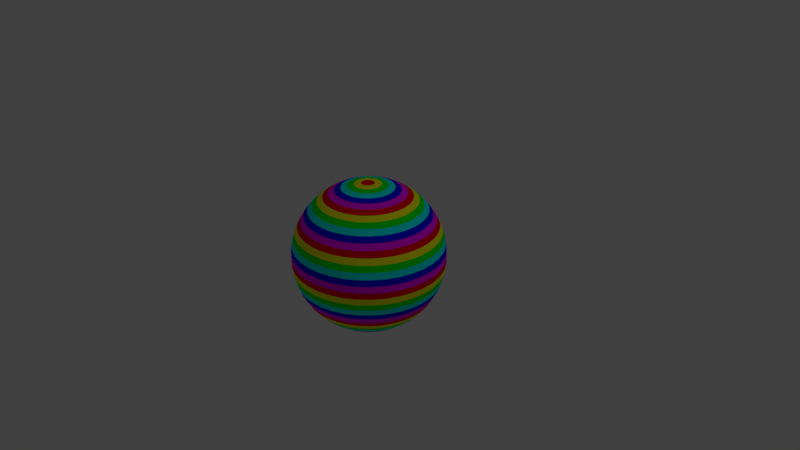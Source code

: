 # Source: UV_Sphere_36x36-6-color-vertical.blend  (saved by Blender 2.79.0; exported with 4.5.12 LTS)
import bpy
from mathutils import Matrix  # noqa: F401  (used for matrix-valued properties, if any)

bpy.ops.wm.read_factory_settings(use_empty=True)
scene = bpy.context.scene
scene.name = 'Scene'

# ---- collections
col_collection_1 = bpy.data.collections.new('Collection 1'); scene.collection.children.link(col_collection_1)

# ---- materials (node trees are filled in below, after node groups)
mat_red = bpy.data.materials.new('Red')
mat_red.alpha_threshold = 0.0
mat_red.use_transparent_shadow = False
mat_red.diffuse_color = (1.0, 0.0, 0.0, 1.0)
mat_red.roughness = 0.5
mat_yellow = bpy.data.materials.new('Yellow')
mat_yellow.alpha_threshold = 0.0
mat_yellow.use_transparent_shadow = False
mat_yellow.diffuse_color = (1.0, 1.0, 0.0, 1.0)
mat_yellow.roughness = 0.5
mat_yellow.line_color = (0.0, 0.0, 0.0, 1.0)
mat_green = bpy.data.materials.new('Green')
mat_green.alpha_threshold = 0.0
mat_green.use_transparent_shadow = False
mat_green.diffuse_color = (0.0, 1.0, 0.0, 1.0)
mat_green.roughness = 0.5
mat_cyan = bpy.data.materials.new('Cyan')
mat_cyan.alpha_threshold = 0.0
mat_cyan.use_transparent_shadow = False
mat_cyan.diffuse_color = (0.0, 1.0, 1.0, 1.0)
mat_cyan.roughness = 0.5
mat_blue = bpy.data.materials.new('Blue')
mat_blue.alpha_threshold = 0.0
mat_blue.use_transparent_shadow = False
mat_blue.diffuse_color = (0.0, 0.0, 1.0, 1.0)
mat_blue.roughness = 0.5
mat_magenta = bpy.data.materials.new('Magenta')
mat_magenta.alpha_threshold = 0.0
mat_magenta.use_transparent_shadow = False
mat_magenta.diffuse_color = (1.0, 0.0, 1.0, 1.0)
mat_magenta.roughness = 0.5

# ---- material node trees

# ---- world
world_world = bpy.data.worlds.new('World'); scene.world = world_world
world_world.color = (0.05088, 0.05088, 0.05088)
world_world.use_sun_shadow = False
world_world.sun_shadow_jitter_overblur = 0.0
world_world.cycles.sampling_method = 'MANUAL'

# ---- cameras
cam_camera = bpy.data.cameras.new('Camera')
cam_camera.clip_end = 100.0
cam_camera.lens = 35.0
cam_camera.sensor_width = 32.0
cam_camera.sensor_height = 18.0
cam_camera.ortho_scale = 7.314
cam_camera.dof.focus_distance = 0.0
cam_camera.dof.aperture_fstop = 128.0

# ---- lights
light_lamp = bpy.data.lights.new('Lamp', 'POINT')
light_lamp.transmission_factor = 0.0
light_lamp.cutoff_distance = 30.0
light_lamp.energy = 100.0
light_lamp.shadow_buffer_clip_start = 1.001
light_lamp.shadow_soft_size = 0.1
light_lamp.shadow_maximum_resolution = 0.006
light_lamp.use_absolute_resolution = True

# ---- meshes
me_sphere_001 = bpy.data.meshes.new('Sphere.001')
me_sphere_001.from_pydata([(0.0, 0.08716, 0.9962), (0.0, 3.894e-07, -1.0), (0.01513, 0.08583, 0.9962), (0.03015, 0.171, 0.9848), (0.04494, 0.2549, 0.9659), (0.05939, 0.3368, 0.9397), (0.07339, 0.4162, 0.9063), (0.08682, 0.4924, 0.866), (0.0996, 0.5649, 0.8192), (0.1116, 0.633, 0.766), (0.1228, 0.6964, 0.7071), (0.133, 0.7544, 0.6428), (0.1422, 0.8067, 0.5736), (0.1504, 0.8529, 0.5), (0.1574, 0.8925, 0.4226), (0.1632, 0.9254, 0.342), (0.1677, 0.9513, 0.2588), (0.171, 0.9698, 0.1736), (0.173, 0.9811, 0.08716), (0.1736, 0.9848, 1.947e-07), (0.173, 0.9811, -0.08716), (0.171, 0.9698, -0.1736), (0.1677, 0.9513, -0.2588), (0.1632, 0.9254, -0.342), (0.1574, 0.8925, -0.4226), (0.1504, 0.8529, -0.5), (0.1422, 0.8067, -0.5736), (0.133, 0.7544, -0.6428), (0.1228, 0.6964, -0.7071), (0.1116, 0.633, -0.766), (0.0996, 0.5649, -0.8192), (0.08682, 0.4924, -0.866), (0.07339, 0.4162, -0.9063), (0.05939, 0.3368, -0.9397), (0.04494, 0.2549, -0.9659), (0.03015, 0.171, -0.9848), (0.01513, 0.08583, -0.9962), (0.02981, 0.0819, 0.9962), (0.05939, 0.1632, 0.9848), (0.08852, 0.2432, 0.9659), (0.117, 0.3214, 0.9397), (0.1445, 0.3971, 0.9063), (0.171, 0.4698, 0.866), (0.1962, 0.539, 0.8192), (0.2198, 0.604, 0.766), (0.2418, 0.6645, 0.7071), (0.262, 0.7198, 0.6428), (0.2802, 0.7698, 0.5736), (0.2962, 0.8138, 0.5), (0.31, 0.8517, 0.4226), (0.3214, 0.883, 0.342), (0.3304, 0.9077, 0.2588), (0.3368, 0.9254, 0.1736), (0.3407, 0.9361, 0.08716), (0.342, 0.9397, 1.947e-07), (0.3407, 0.9361, -0.08716), (0.3368, 0.9254, -0.1736), (0.3304, 0.9077, -0.2588), (0.3214, 0.883, -0.342), (0.31, 0.8517, -0.4226), (0.2962, 0.8138, -0.5), (0.2802, 0.7698, -0.5736), (0.262, 0.7198, -0.6428), (0.2418, 0.6645, -0.7071), (0.2198, 0.604, -0.766), (0.1962, 0.539, -0.8192), (0.171, 0.4698, -0.866), (0.1445, 0.3971, -0.9063), (0.117, 0.3214, -0.9397), (0.08852, 0.2432, -0.9659), (0.05939, 0.1632, -0.9848), (0.02981, 0.0819, -0.9962), (0.04358, 0.07548, 0.9962), (0.08682, 0.1504, 0.9848), (0.1294, 0.2241, 0.9659), (0.171, 0.2962, 0.9397), (0.2113, 0.366, 0.9063), (0.25, 0.433, 0.866), (0.2868, 0.4967, 0.8192), (0.3214, 0.5567, 0.766), (0.3536, 0.6124, 0.7071), (0.383, 0.6634, 0.6428), (0.4096, 0.7094, 0.5736), (0.433, 0.75, 0.5), (0.4532, 0.7849, 0.4226), (0.4698, 0.8138, 0.342), (0.483, 0.8365, 0.2588), (0.4924, 0.8529, 0.1736), (0.4981, 0.8627, 0.08716), (0.5, 0.866, 1.947e-07), (0.4981, 0.8627, -0.08716), (0.4924, 0.8529, -0.1736), (0.483, 0.8365, -0.2588), (0.4698, 0.8138, -0.342), (0.4532, 0.7849, -0.4226), (0.433, 0.75, -0.5), (0.4096, 0.7094, -0.5736), (0.383, 0.6634, -0.6428), (0.3536, 0.6124, -0.7071), (0.3214, 0.5567, -0.766), (0.2868, 0.4967, -0.8192), (0.25, 0.433, -0.866), (0.2113, 0.366, -0.9063), (0.171, 0.2962, -0.9397), (0.1294, 0.2241, -0.9659), (0.08682, 0.1504, -0.9848), (0.04358, 0.07548, -0.9962), (-2.503e-07, 9.111e-08, 1.0), (0.05602, 0.06677, 0.9962), (0.1116, 0.133, 0.9848), (0.1664, 0.1983, 0.9659), (0.2198, 0.262, 0.9397), (0.2717, 0.3237, 0.9063), (0.3214, 0.383, 0.866), (0.3687, 0.4394, 0.8192), (0.4132, 0.4924, 0.766), (0.4545, 0.5417, 0.7071), (0.4924, 0.5868, 0.6428), (0.5265, 0.6275, 0.5736), (0.5567, 0.6634, 0.5), (0.5826, 0.6943, 0.4226), (0.604, 0.7198, 0.342), (0.6209, 0.7399, 0.2588), (0.633, 0.7544, 0.1736), (0.6403, 0.7631, 0.08716), (0.6428, 0.766, 1.947e-07), (0.6403, 0.7631, -0.08716), (0.633, 0.7544, -0.1736), (0.6209, 0.7399, -0.2588), (0.604, 0.7198, -0.342), (0.5826, 0.6943, -0.4226), (0.5567, 0.6634, -0.5), (0.5265, 0.6275, -0.5736), (0.4924, 0.5868, -0.6428), (0.4545, 0.5417, -0.7071), (0.4132, 0.4924, -0.766), (0.3687, 0.4394, -0.8192), (0.3214, 0.383, -0.866), (0.2717, 0.3237, -0.9063), (0.2198, 0.262, -0.9397), (0.1664, 0.1983, -0.9659), (0.1116, 0.133, -0.9848), (0.05602, 0.06677, -0.9962), (0.06676, 0.05602, 0.9962), (0.133, 0.1116, 0.9848), (0.1983, 0.1664, 0.9659), (0.262, 0.2198, 0.9397), (0.3237, 0.2717, 0.9063), (0.383, 0.3214, 0.866), (0.4394, 0.3687, 0.8192), (0.4924, 0.4132, 0.766), (0.5417, 0.4545, 0.7071), (0.5868, 0.4924, 0.6428), (0.6275, 0.5265, 0.5736), (0.6634, 0.5567, 0.5), (0.6943, 0.5826, 0.4226), (0.7198, 0.604, 0.342), (0.7399, 0.6209, 0.2588), (0.7544, 0.633, 0.1736), (0.7631, 0.6403, 0.08716), (0.766, 0.6428, 1.947e-07), (0.7631, 0.6403, -0.08716), (0.7544, 0.633, -0.1736), (0.7399, 0.6209, -0.2588), (0.7198, 0.604, -0.342), (0.6943, 0.5826, -0.4226), (0.6634, 0.5567, -0.5), (0.6275, 0.5265, -0.5736), (0.5868, 0.4924, -0.6428), (0.5417, 0.4545, -0.7071), (0.4924, 0.4132, -0.766), (0.4394, 0.3687, -0.8192), (0.383, 0.3214, -0.866), (0.3237, 0.2717, -0.9063), (0.262, 0.2198, -0.9397), (0.1983, 0.1664, -0.9659), (0.133, 0.1116, -0.9848), (0.06677, 0.05602, -0.9962), (0.07548, 0.04358, 0.9962), (0.1504, 0.08682, 0.9848), (0.2241, 0.1294, 0.9659), (0.2962, 0.171, 0.9397), (0.366, 0.2113, 0.9063), (0.433, 0.25, 0.866), (0.4967, 0.2868, 0.8192), (0.5567, 0.3214, 0.766), (0.6124, 0.3536, 0.7071), (0.6634, 0.383, 0.6428), (0.7094, 0.4096, 0.5736), (0.75, 0.433, 0.5), (0.7849, 0.4532, 0.4226), (0.8138, 0.4698, 0.342), (0.8365, 0.483, 0.2588), (0.8529, 0.4924, 0.1736), (0.8627, 0.4981, 0.08716), (0.866, 0.5, 1.947e-07), (0.8627, 0.4981, -0.08716), (0.8529, 0.4924, -0.1736), (0.8365, 0.483, -0.2588), (0.8138, 0.4698, -0.342), (0.7849, 0.4532, -0.4226), (0.75, 0.433, -0.5), (0.7094, 0.4096, -0.5736), (0.6634, 0.383, -0.6428), (0.6124, 0.3536, -0.7071), (0.5567, 0.3214, -0.766), (0.4967, 0.2868, -0.8192), (0.433, 0.25, -0.866), (0.366, 0.2113, -0.9063), (0.2962, 0.171, -0.9397), (0.2241, 0.1294, -0.9659), (0.1504, 0.08682, -0.9848), (0.07548, 0.04358, -0.9962), (0.0819, 0.02981, 0.9962), (0.1632, 0.05939, 0.9848), (0.2432, 0.08852, 0.9659), (0.3214, 0.117, 0.9397), (0.3971, 0.1445, 0.9063), (0.4698, 0.171, 0.866), (0.539, 0.1962, 0.8192), (0.604, 0.2198, 0.766), (0.6645, 0.2418, 0.7071), (0.7198, 0.262, 0.6428), (0.7698, 0.2802, 0.5736), (0.8138, 0.2962, 0.5), (0.8517, 0.31, 0.4226), (0.883, 0.3214, 0.342), (0.9077, 0.3304, 0.2588), (0.9254, 0.3368, 0.1736), (0.9361, 0.3407, 0.08716), (0.9397, 0.342, 1.947e-07), (0.9361, 0.3407, -0.08716), (0.9254, 0.3368, -0.1736), (0.9077, 0.3304, -0.2588), (0.883, 0.3214, -0.342), (0.8517, 0.31, -0.4226), (0.8138, 0.2962, -0.5), (0.7698, 0.2802, -0.5736), (0.7198, 0.262, -0.6428), (0.6645, 0.2418, -0.7071), (0.604, 0.2198, -0.766), (0.539, 0.1962, -0.8192), (0.4698, 0.171, -0.866), (0.3971, 0.1445, -0.9063), (0.3214, 0.117, -0.9397), (0.2432, 0.08852, -0.9659), (0.1632, 0.05939, -0.9848), (0.0819, 0.02981, -0.9962), (0.08583, 0.01513, 0.9962), (0.171, 0.03015, 0.9848), (0.2549, 0.04494, 0.9659), (0.3368, 0.05939, 0.9397), (0.4162, 0.07339, 0.9063), (0.4924, 0.08682, 0.866), (0.5649, 0.0996, 0.8192), (0.633, 0.1116, 0.766), (0.6964, 0.1228, 0.7071), (0.7544, 0.133, 0.6428), (0.8067, 0.1422, 0.5736), (0.8529, 0.1504, 0.5), (0.8925, 0.1574, 0.4226), (0.9254, 0.1632, 0.342), (0.9513, 0.1677, 0.2588), (0.9698, 0.171, 0.1736), (0.9811, 0.173, 0.08716), (0.9848, 0.1736, 1.947e-07), (0.9811, 0.173, -0.08716), (0.9698, 0.171, -0.1736), (0.9513, 0.1677, -0.2588), (0.9254, 0.1632, -0.342), (0.8925, 0.1574, -0.4226), (0.8529, 0.1504, -0.5), (0.8067, 0.1422, -0.5736), (0.7544, 0.133, -0.6428), (0.6964, 0.1228, -0.7071), (0.633, 0.1116, -0.766), (0.5649, 0.0996, -0.8192), (0.4924, 0.08682, -0.866), (0.4162, 0.07339, -0.9063), (0.3368, 0.05939, -0.9397), (0.2549, 0.04494, -0.9659), (0.171, 0.03015, -0.9848), (0.08583, 0.01513, -0.9962), (0.08716, 3.84e-07, 0.9962), (0.1736, 3.673e-07, 0.9848), (0.2588, 3.747e-07, 0.9659), (0.342, 3.486e-07, 0.9397), (0.4226, 3.188e-07, 0.9063), (0.5, 3.039e-07, 0.866), (0.5736, 2.965e-07, 0.8192), (0.6428, 3.486e-07, 0.766), (0.7071, 2.369e-07, 0.7071), (0.766, 2.741e-07, 0.6428), (0.8192, 3.188e-07, 0.5736), (0.866, 2.592e-07, 0.5), (0.9063, 3.635e-07, 0.4226), (0.9397, 3.188e-07, 0.342), (0.9659, 3.486e-07, 0.2588), (0.9848, 3.188e-07, 0.1736), (0.9962, 2.592e-07, 0.08716), (1.0, 3.635e-07, 1.947e-07), (0.9962, 3.039e-07, -0.08716), (0.9848, 3.039e-07, -0.1736), (0.9659, 3.188e-07, -0.2588), (0.9397, 3.188e-07, -0.342), (0.9063, 2.741e-07, -0.4226), (0.866, 2.89e-07, -0.5), (0.8192, 2.89e-07, -0.5736), (0.766, 2.145e-07, -0.6428), (0.7071, 3.263e-07, -0.7071), (0.6428, 3.635e-07, -0.766), (0.5736, 3.114e-07, -0.8192), (0.5, 3.263e-07, -0.866), (0.4226, 3.412e-07, -0.9063), (0.342, 3.784e-07, -0.9397), (0.2588, 3.71e-07, -0.9659), (0.1736, 3.859e-07, -0.9848), (0.08716, 3.887e-07, -0.9962), (0.08583, -0.01513, 0.9962), (0.171, -0.03015, 0.9848), (0.2549, -0.04494, 0.9659), (0.3368, -0.05939, 0.9397), (0.4162, -0.07339, 0.9063), (0.4924, -0.08682, 0.866), (0.5649, -0.0996, 0.8192), (0.633, -0.1116, 0.766), (0.6964, -0.1228, 0.7071), (0.7544, -0.133, 0.6428), (0.8067, -0.1422, 0.5736), (0.8529, -0.1504, 0.5), (0.8925, -0.1574, 0.4226), (0.9254, -0.1632, 0.342), (0.9513, -0.1677, 0.2588), (0.9698, -0.171, 0.1736), (0.9811, -0.173, 0.08716), (0.9848, -0.1736, 1.947e-07), (0.9811, -0.173, -0.08716), (0.9698, -0.171, -0.1736), (0.9513, -0.1677, -0.2588), (0.9254, -0.1632, -0.342), (0.8925, -0.1574, -0.4226), (0.8529, -0.1504, -0.5), (0.8067, -0.1422, -0.5736), (0.7544, -0.133, -0.6428), (0.6964, -0.1228, -0.7071), (0.633, -0.1116, -0.766), (0.5649, -0.0996, -0.8192), (0.4924, -0.08682, -0.866), (0.4162, -0.07339, -0.9063), (0.3368, -0.05939, -0.9397), (0.2549, -0.04494, -0.9659), (0.171, -0.03015, -0.9848), (0.08583, -0.01513, -0.9962), (0.0819, -0.02981, 0.9962), (0.1632, -0.05939, 0.9848), (0.2432, -0.08852, 0.9659), (0.3214, -0.117, 0.9397), (0.3971, -0.1445, 0.9063), (0.4698, -0.171, 0.866), (0.539, -0.1962, 0.8192), (0.604, -0.2198, 0.766), (0.6645, -0.2418, 0.7071), (0.7198, -0.262, 0.6428), (0.7698, -0.2802, 0.5736), (0.8138, -0.2962, 0.5), (0.8517, -0.31, 0.4226), (0.883, -0.3214, 0.342), (0.9077, -0.3304, 0.2588), (0.9254, -0.3368, 0.1736), (0.9361, -0.3407, 0.08716), (0.9397, -0.342, 1.947e-07), (0.9361, -0.3407, -0.08716), (0.9254, -0.3368, -0.1736), (0.9077, -0.3304, -0.2588), (0.883, -0.3214, -0.342), (0.8517, -0.31, -0.4226), (0.8138, -0.2962, -0.5), (0.7698, -0.2802, -0.5736), (0.7198, -0.262, -0.6428), (0.6645, -0.2418, -0.7071), (0.604, -0.2198, -0.766), (0.539, -0.1962, -0.8192), (0.4698, -0.171, -0.866), (0.3971, -0.1445, -0.9063), (0.3214, -0.117, -0.9397), (0.2432, -0.08852, -0.9659), (0.1632, -0.05939, -0.9848), (0.0819, -0.02981, -0.9962), (0.07548, -0.04358, 0.9962), (0.1504, -0.08682, 0.9848), (0.2241, -0.1294, 0.9659), (0.2962, -0.171, 0.9397), (0.366, -0.2113, 0.9063), (0.433, -0.25, 0.866), (0.4967, -0.2868, 0.8192), (0.5567, -0.3214, 0.766), (0.6124, -0.3536, 0.7071), (0.6634, -0.383, 0.6428), (0.7094, -0.4096, 0.5736), (0.75, -0.433, 0.5), (0.7849, -0.4532, 0.4226), (0.8138, -0.4698, 0.342), (0.8365, -0.483, 0.2588), (0.8529, -0.4924, 0.1736), (0.8627, -0.4981, 0.08716), (0.866, -0.5, 1.947e-07), (0.8627, -0.4981, -0.08716), (0.8529, -0.4924, -0.1736), (0.8365, -0.483, -0.2588), (0.8138, -0.4698, -0.342), (0.7849, -0.4532, -0.4226), (0.75, -0.433, -0.5), (0.7094, -0.4096, -0.5736), (0.6634, -0.383, -0.6428), (0.6124, -0.3536, -0.7071), (0.5567, -0.3214, -0.766), (0.4967, -0.2868, -0.8192), (0.433, -0.25, -0.866), (0.366, -0.2113, -0.9063), (0.2962, -0.171, -0.9397), (0.2241, -0.1294, -0.9659), (0.1504, -0.08682, -0.9848), (0.07548, -0.04358, -0.9962), (0.06676, -0.05602, 0.9962), (0.133, -0.1116, 0.9848), (0.1983, -0.1664, 0.9659), (0.262, -0.2198, 0.9397), (0.3237, -0.2717, 0.9063), (0.383, -0.3214, 0.866), (0.4394, -0.3687, 0.8192), (0.4924, -0.4132, 0.766), (0.5417, -0.4545, 0.7071), (0.5868, -0.4924, 0.6428), (0.6275, -0.5265, 0.5736), (0.6634, -0.5567, 0.5), (0.6943, -0.5826, 0.4226), (0.7198, -0.604, 0.342), (0.7399, -0.6209, 0.2588), (0.7544, -0.633, 0.1736), (0.7631, -0.6403, 0.08716), (0.766, -0.6428, 1.947e-07), (0.7631, -0.6403, -0.08716), (0.7544, -0.633, -0.1736), (0.7399, -0.6209, -0.2588), (0.7198, -0.604, -0.342), (0.6943, -0.5826, -0.4226), (0.6634, -0.5567, -0.5), (0.6275, -0.5265, -0.5736), (0.5868, -0.4924, -0.6428), (0.5417, -0.4545, -0.7071), (0.4924, -0.4132, -0.766), (0.4394, -0.3687, -0.8192), (0.383, -0.3214, -0.866), (0.3237, -0.2717, -0.9063), (0.262, -0.2198, -0.9397), (0.1983, -0.1664, -0.9659), (0.133, -0.1116, -0.9848), (0.06677, -0.05602, -0.9962), (0.05602, -0.06676, 0.9962), (0.1116, -0.133, 0.9848), (0.1664, -0.1983, 0.9659), (0.2198, -0.262, 0.9397), (0.2717, -0.3237, 0.9063), (0.3214, -0.383, 0.866), (0.3687, -0.4394, 0.8192), (0.4132, -0.4924, 0.766), (0.4545, -0.5417, 0.7071), (0.4924, -0.5868, 0.6428), (0.5265, -0.6275, 0.5736), (0.5567, -0.6634, 0.5), (0.5826, -0.6943, 0.4226), (0.604, -0.7198, 0.342), (0.6209, -0.7399, 0.2588), (0.633, -0.7544, 0.1736), (0.6403, -0.7631, 0.08716), (0.6428, -0.766, 1.947e-07), (0.6403, -0.7631, -0.08716), (0.633, -0.7544, -0.1736), (0.6209, -0.7399, -0.2588), (0.604, -0.7198, -0.342), (0.5826, -0.6943, -0.4226), (0.5567, -0.6634, -0.5), (0.5265, -0.6275, -0.5736), (0.4924, -0.5868, -0.6428), (0.4545, -0.5417, -0.7071), (0.4132, -0.4924, -0.766), (0.3687, -0.4394, -0.8192), (0.3214, -0.383, -0.866), (0.2717, -0.3237, -0.9063), (0.2198, -0.262, -0.9397), (0.1664, -0.1983, -0.9659), (0.1116, -0.133, -0.9848), (0.05602, -0.06676, -0.9962), (0.04358, -0.07548, 0.9962), (0.08682, -0.1504, 0.9848), (0.1294, -0.2241, 0.9659), (0.171, -0.2962, 0.9397), (0.2113, -0.366, 0.9063), (0.25, -0.433, 0.866), (0.2868, -0.4967, 0.8192), (0.3214, -0.5567, 0.766), (0.3536, -0.6124, 0.7071), (0.383, -0.6634, 0.6428), (0.4096, -0.7094, 0.5736), (0.433, -0.75, 0.5), (0.4532, -0.7849, 0.4226), (0.4698, -0.8138, 0.342), (0.483, -0.8365, 0.2588), (0.4924, -0.8529, 0.1736), (0.4981, -0.8627, 0.08716), (0.5, -0.866, 1.947e-07), (0.4981, -0.8627, -0.08716), (0.4924, -0.8529, -0.1736), (0.483, -0.8365, -0.2588), (0.4698, -0.8138, -0.342), (0.4532, -0.7849, -0.4226), (0.433, -0.75, -0.5), (0.4096, -0.7094, -0.5736), (0.383, -0.6634, -0.6428), (0.3536, -0.6124, -0.7071), (0.3214, -0.5567, -0.766), (0.2868, -0.4967, -0.8192), (0.25, -0.433, -0.866), (0.2113, -0.366, -0.9063), (0.171, -0.2962, -0.9397), (0.1294, -0.2241, -0.9659), (0.08682, -0.1504, -0.9848), (0.04358, -0.07548, -0.9962), (0.02981, -0.0819, 0.9962), (0.05939, -0.1632, 0.9848), (0.08852, -0.2432, 0.9659), (0.117, -0.3214, 0.9397), (0.1445, -0.3971, 0.9063), (0.171, -0.4698, 0.866), (0.1962, -0.539, 0.8192), (0.2198, -0.604, 0.766), (0.2418, -0.6645, 0.7071), (0.262, -0.7198, 0.6428), (0.2802, -0.7698, 0.5736), (0.2962, -0.8138, 0.5), (0.31, -0.8516, 0.4226), (0.3214, -0.883, 0.342), (0.3304, -0.9077, 0.2588), (0.3368, -0.9254, 0.1736), (0.3407, -0.9361, 0.08716), (0.342, -0.9397, 1.947e-07), (0.3407, -0.9361, -0.08716), (0.3368, -0.9254, -0.1736), (0.3304, -0.9077, -0.2588), (0.3214, -0.883, -0.342), (0.31, -0.8516, -0.4226), (0.2962, -0.8138, -0.5), (0.2802, -0.7698, -0.5736), (0.262, -0.7198, -0.6428), (0.2418, -0.6645, -0.7071), (0.2198, -0.604, -0.766), (0.1962, -0.539, -0.8192), (0.171, -0.4698, -0.866), (0.1445, -0.3971, -0.9063), (0.117, -0.3214, -0.9397), (0.08852, -0.2432, -0.9659), (0.05939, -0.1632, -0.9848), (0.02981, -0.0819, -0.9962), (0.01513, -0.08583, 0.9962), (0.03015, -0.171, 0.9848), (0.04494, -0.2549, 0.9659), (0.05939, -0.3368, 0.9397), (0.07339, -0.4162, 0.9063), (0.08682, -0.4924, 0.866), (0.0996, -0.5649, 0.8192), (0.1116, -0.633, 0.766), (0.1228, -0.6964, 0.7071), (0.133, -0.7544, 0.6428), (0.1422, -0.8067, 0.5736), (0.1504, -0.8529, 0.5), (0.1574, -0.8925, 0.4226), (0.1632, -0.9254, 0.342), (0.1677, -0.9513, 0.2588), (0.171, -0.9698, 0.1736), (0.173, -0.9811, 0.08716), (0.1736, -0.9848, 1.947e-07), (0.173, -0.9811, -0.08716), (0.171, -0.9698, -0.1736), (0.1677, -0.9513, -0.2588), (0.1632, -0.9254, -0.342), (0.1574, -0.8925, -0.4226), (0.1504, -0.8529, -0.5), (0.1422, -0.8067, -0.5736), (0.133, -0.7544, -0.6428), (0.1228, -0.6964, -0.7071), (0.1116, -0.633, -0.766), (0.0996, -0.5649, -0.8192), (0.08682, -0.4924, -0.866), (0.07339, -0.4162, -0.9063), (0.05939, -0.3368, -0.9397), (0.04494, -0.2549, -0.9659), (0.03015, -0.171, -0.9848), (0.01513, -0.08583, -0.9962), (3.655e-10, -0.08715, 0.9962), (-4.527e-08, -0.1736, 0.9848), (-4.899e-08, -0.2588, 0.9659), (-7.507e-08, -0.342, 0.9397), (-1.049e-07, -0.4226, 0.9063), (-1.272e-07, -0.5, 0.866), (-8.997e-08, -0.5736, 0.8192), (-7.507e-08, -0.6428, 0.766), (-1.645e-07, -0.7071, 0.7071), (-1.57e-07, -0.766, 0.6428), (-1.123e-07, -0.8192, 0.5736), (-1.719e-07, -0.866, 0.5), (-8.252e-08, -0.9063, 0.4226), (-1.123e-07, -0.9397, 0.342), (-1.123e-07, -0.9659, 0.2588), (-1.272e-07, -0.9848, 0.1736), (-9.742e-08, -0.9962, 0.08716), (-3.782e-08, -1.0, 1.947e-07), (-1.868e-07, -0.9962, -0.08716), (-1.57e-07, -0.9848, -0.1736), (-8.016e-09, -0.9659, -0.2588), (-9.742e-08, -0.9397, -0.342), (-1.719e-07, -0.9063, -0.4226), (-5.272e-08, -0.866, -0.5), (-1.123e-07, -0.8192, -0.5736), (-2.613e-07, -0.766, -0.6428), (-6.762e-08, -0.7071, -0.7071), (-7.507e-08, -0.6428, -0.766), (-9.742e-08, -0.5736, -0.8192), (-8.997e-08, -0.5, -0.866), (-8.252e-08, -0.4226, -0.9063), (-5.272e-08, -0.342, -0.9397), (-7.507e-08, -0.2588, -0.9659), (-1.36e-08, -0.1736, -0.9848), (1.297e-09, -0.08716, -0.9962), (-0.01513, -0.08583, 0.9962), (-0.03015, -0.171, 0.9848), (-0.04494, -0.2549, 0.9659), (-0.05939, -0.3368, 0.9397), (-0.07339, -0.4162, 0.9063), (-0.08682, -0.4924, 0.866), (-0.0996, -0.5649, 0.8192), (-0.1116, -0.633, 0.766), (-0.1228, -0.6964, 0.7071), (-0.133, -0.7544, 0.6428), (-0.1422, -0.8067, 0.5736), (-0.1504, -0.8529, 0.5), (-0.1574, -0.8925, 0.4226), (-0.1632, -0.9254, 0.342), (-0.1677, -0.9513, 0.2588), (-0.171, -0.9698, 0.1736), (-0.173, -0.9811, 0.08716), (-0.1736, -0.9848, 1.947e-07), (-0.173, -0.9811, -0.08716), (-0.171, -0.9698, -0.1736), (-0.1677, -0.9513, -0.2588), (-0.1632, -0.9254, -0.342), (-0.1574, -0.8925, -0.4226), (-0.1504, -0.8529, -0.5), (-0.1422, -0.8067, -0.5736), (-0.133, -0.7544, -0.6428), (-0.1228, -0.6964, -0.7071), (-0.1116, -0.633, -0.766), (-0.0996, -0.5649, -0.8192), (-0.08682, -0.4924, -0.866), (-0.07339, -0.4162, -0.9063), (-0.05939, -0.3368, -0.9397), (-0.04494, -0.2549, -0.9659), (-0.03015, -0.171, -0.9848), (-0.01513, -0.08583, -0.9962), (-0.02981, -0.0819, 0.9962), (-0.05939, -0.1632, 0.9848), (-0.08852, -0.2432, 0.9659), (-0.117, -0.3214, 0.9397), (-0.1445, -0.3971, 0.9063), (-0.171, -0.4698, 0.866), (-0.1962, -0.539, 0.8192), (-0.2198, -0.604, 0.766), (-0.2418, -0.6645, 0.7071), (-0.262, -0.7198, 0.6428), (-0.2802, -0.7697, 0.5736), (-0.2962, -0.8138, 0.5), (-0.31, -0.8516, 0.4226), (-0.3214, -0.883, 0.342), (-0.3304, -0.9077, 0.2588), (-0.3368, -0.9254, 0.1736), (-0.3407, -0.9361, 0.08716), (-0.342, -0.9397, 1.947e-07), (-0.3407, -0.9361, -0.08716), (-0.3368, -0.9254, -0.1736), (-0.3304, -0.9077, -0.2588), (-0.3214, -0.883, -0.342), (-0.31, -0.8516, -0.4226), (-0.2962, -0.8138, -0.5), (-0.2802, -0.7698, -0.5736), (-0.262, -0.7198, -0.6428), (-0.2418, -0.6645, -0.7071), (-0.2198, -0.604, -0.766), (-0.1962, -0.539, -0.8192), (-0.171, -0.4698, -0.866), (-0.1445, -0.3971, -0.9063), (-0.117, -0.3214, -0.9397), (-0.08852, -0.2432, -0.9659), (-0.05939, -0.1632, -0.9848), (-0.02981, -0.0819, -0.9962), (-0.04358, -0.07548, 0.9962), (-0.08682, -0.1504, 0.9848), (-0.1294, -0.2241, 0.9659), (-0.171, -0.2962, 0.9397), (-0.2113, -0.366, 0.9063), (-0.25, -0.433, 0.866), (-0.2868, -0.4967, 0.8192), (-0.3214, -0.5567, 0.766), (-0.3536, -0.6124, 0.7071), (-0.383, -0.6634, 0.6428), (-0.4096, -0.7094, 0.5736), (-0.433, -0.75, 0.5), (-0.4532, -0.7849, 0.4226), (-0.4698, -0.8138, 0.342), (-0.483, -0.8365, 0.2588), (-0.4924, -0.8529, 0.1736), (-0.4981, -0.8627, 0.08716), (-0.5, -0.866, 1.947e-07), (-0.4981, -0.8627, -0.08716), (-0.4924, -0.8529, -0.1736), (-0.483, -0.8365, -0.2588), (-0.4698, -0.8138, -0.342), (-0.4532, -0.7849, -0.4226), (-0.433, -0.75, -0.5), (-0.4096, -0.7094, -0.5736), (-0.383, -0.6634, -0.6428), (-0.3536, -0.6124, -0.7071), (-0.3214, -0.5567, -0.766), (-0.2868, -0.4967, -0.8192), (-0.25, -0.433, -0.866), (-0.2113, -0.366, -0.9063), (-0.171, -0.2962, -0.9397), (-0.1294, -0.2241, -0.9659), (-0.08682, -0.1504, -0.9848), (-0.04358, -0.07548, -0.9962), (-0.05602, -0.06676, 0.9962), (-0.1116, -0.133, 0.9848), (-0.1664, -0.1983, 0.9659), (-0.2198, -0.262, 0.9397), (-0.2717, -0.3237, 0.9063), (-0.3214, -0.383, 0.866), (-0.3687, -0.4394, 0.8192), (-0.4132, -0.4924, 0.766), (-0.4545, -0.5417, 0.7071), (-0.4924, -0.5868, 0.6428), (-0.5265, -0.6275, 0.5736), (-0.5567, -0.6634, 0.5), (-0.5826, -0.6943, 0.4226), (-0.604, -0.7198, 0.342), (-0.6209, -0.7399, 0.2588), (-0.633, -0.7544, 0.1736), (-0.6403, -0.7631, 0.08716), (-0.6428, -0.766, 1.947e-07), (-0.6403, -0.7631, -0.08716), (-0.633, -0.7544, -0.1736), (-0.6209, -0.7399, -0.2588), (-0.604, -0.7198, -0.342), (-0.5826, -0.6943, -0.4226), (-0.5567, -0.6634, -0.5), (-0.5265, -0.6275, -0.5736), (-0.4924, -0.5868, -0.6428), (-0.4545, -0.5417, -0.7071), (-0.4132, -0.4924, -0.766), (-0.3687, -0.4394, -0.8192), (-0.3214, -0.383, -0.866), (-0.2717, -0.3237, -0.9063), (-0.2198, -0.262, -0.9397), (-0.1664, -0.1983, -0.9659), (-0.1116, -0.133, -0.9848), (-0.05602, -0.06676, -0.9962), (-0.06676, -0.05602, 0.9962), (-0.133, -0.1116, 0.9848), (-0.1983, -0.1664, 0.9659), (-0.262, -0.2198, 0.9397), (-0.3237, -0.2717, 0.9063), (-0.383, -0.3214, 0.866), (-0.4394, -0.3687, 0.8192), (-0.4924, -0.4132, 0.766), (-0.5417, -0.4545, 0.7071), (-0.5868, -0.4924, 0.6428), (-0.6275, -0.5265, 0.5736), (-0.6634, -0.5567, 0.5), (-0.6943, -0.5826, 0.4226), (-0.7198, -0.604, 0.342), (-0.7399, -0.6209, 0.2588), (-0.7544, -0.633, 0.1736), (-0.7631, -0.6403, 0.08716), (-0.766, -0.6428, 1.947e-07), (-0.7631, -0.6403, -0.08716), (-0.7544, -0.633, -0.1736), (-0.7399, -0.6209, -0.2588), (-0.7198, -0.604, -0.342), (-0.6943, -0.5826, -0.4226), (-0.6634, -0.5567, -0.5), (-0.6275, -0.5265, -0.5736), (-0.5868, -0.4924, -0.6428), (-0.5417, -0.4545, -0.7071), (-0.4924, -0.4132, -0.766), (-0.4394, -0.3687, -0.8192), (-0.383, -0.3214, -0.866), (-0.3237, -0.2717, -0.9063), (-0.262, -0.2198, -0.9397), (-0.1983, -0.1664, -0.9659), (-0.133, -0.1116, -0.9848), (-0.06677, -0.05602, -0.9962), (-0.07548, -0.04358, 0.9962), (-0.1504, -0.08682, 0.9848), (-0.2241, -0.1294, 0.9659), (-0.2962, -0.171, 0.9397), (-0.366, -0.2113, 0.9063), (-0.433, -0.25, 0.866), (-0.4967, -0.2868, 0.8192), (-0.5567, -0.3214, 0.766), (-0.6124, -0.3536, 0.7071), (-0.6634, -0.383, 0.6428), (-0.7094, -0.4096, 0.5736), (-0.75, -0.433, 0.5), (-0.7849, -0.4532, 0.4226), (-0.8138, -0.4698, 0.342), (-0.8365, -0.483, 0.2588), (-0.8529, -0.4924, 0.1736), (-0.8627, -0.4981, 0.08716), (-0.866, -0.5, 1.947e-07), (-0.8627, -0.4981, -0.08716), (-0.8529, -0.4924, -0.1736), (-0.8365, -0.483, -0.2588), (-0.8138, -0.4698, -0.342), (-0.7849, -0.4532, -0.4226), (-0.75, -0.433, -0.5), (-0.7094, -0.4096, -0.5736), (-0.6634, -0.383, -0.6428), (-0.6124, -0.3536, -0.7071), (-0.5567, -0.3214, -0.766), (-0.4967, -0.2868, -0.8192), (-0.433, -0.25, -0.866), (-0.366, -0.2113, -0.9063), (-0.2962, -0.171, -0.9397), (-0.2241, -0.1294, -0.9659), (-0.1504, -0.08682, -0.9848), (-0.07548, -0.04358, -0.9962), (-0.0819, -0.02981, 0.9962), (-0.1632, -0.05939, 0.9848), (-0.2432, -0.08852, 0.9659), (-0.3214, -0.117, 0.9397), (-0.3971, -0.1445, 0.9063), (-0.4698, -0.171, 0.866), (-0.539, -0.1962, 0.8192), (-0.604, -0.2198, 0.766), (-0.6645, -0.2418, 0.7071), (-0.7198, -0.262, 0.6428), (-0.7698, -0.2802, 0.5736), (-0.8138, -0.2962, 0.5), (-0.8516, -0.31, 0.4226), (-0.883, -0.3214, 0.342), (-0.9077, -0.3304, 0.2588), (-0.9254, -0.3368, 0.1736), (-0.9361, -0.3407, 0.08716), (-0.9397, -0.342, 1.947e-07), (-0.9361, -0.3407, -0.08716), (-0.9254, -0.3368, -0.1736), (-0.9077, -0.3304, -0.2588), (-0.883, -0.3214, -0.342), (-0.8516, -0.31, -0.4226), (-0.8138, -0.2962, -0.5), (-0.7698, -0.2802, -0.5736), (-0.7198, -0.262, -0.6428), (-0.6645, -0.2418, -0.7071), (-0.604, -0.2198, -0.766), (-0.539, -0.1962, -0.8192), (-0.4698, -0.171, -0.866), (-0.3971, -0.1445, -0.9063), (-0.3214, -0.117, -0.9397), (-0.2432, -0.08852, -0.9659), (-0.1632, -0.05939, -0.9848), (-0.0819, -0.02981, -0.9962), (-0.08583, -0.01513, 0.9962), (-0.171, -0.03015, 0.9848), (-0.2549, -0.04494, 0.9659), (-0.3368, -0.05939, 0.9397), (-0.4162, -0.07339, 0.9063), (-0.4924, -0.08682, 0.866), (-0.5649, -0.0996, 0.8192), (-0.633, -0.1116, 0.766), (-0.6964, -0.1228, 0.7071), (-0.7544, -0.133, 0.6428), (-0.8067, -0.1422, 0.5736), (-0.8529, -0.1504, 0.5), (-0.8925, -0.1574, 0.4226), (-0.9254, -0.1632, 0.342), (-0.9513, -0.1677, 0.2588), (-0.9698, -0.171, 0.1736), (-0.9811, -0.173, 0.08716), (-0.9848, -0.1736, 1.947e-07), (-0.9811, -0.173, -0.08716), (-0.9698, -0.171, -0.1736), (-0.9513, -0.1677, -0.2588), (-0.9254, -0.1632, -0.342), (-0.8925, -0.1574, -0.4226), (-0.8529, -0.1504, -0.5), (-0.8067, -0.1422, -0.5736), (-0.7544, -0.133, -0.6428), (-0.6964, -0.1228, -0.7071), (-0.633, -0.1116, -0.766), (-0.5649, -0.0996, -0.8192), (-0.4924, -0.08682, -0.866), (-0.4162, -0.07339, -0.9063), (-0.3368, -0.05939, -0.9397), (-0.2549, -0.04494, -0.9659), (-0.171, -0.03015, -0.9848), (-0.08583, -0.01513, -0.9962), (-0.08716, 4.017e-07, 0.9962), (-0.1736, 4.38e-07, 0.9848), (-0.2588, 4.641e-07, 0.9659), (-0.342, 4.902e-07, 0.9397), (-0.4226, 4.902e-07, 0.9063), (-0.5, 5.126e-07, 0.866), (-0.5736, 4.53e-07, 0.8192), (-0.6428, 3.784e-07, 0.766), (-0.7071, 5.871e-07, 0.7071), (-0.766, 4.977e-07, 0.6428), (-0.8192, 4.977e-07, 0.5736), (-0.866, 5.871e-07, 0.5), (-0.9063, 4.53e-07, 0.4226), (-0.9397, 4.977e-07, 0.342), (-0.9659, 3.933e-07, 0.2588), (-0.9848, 5.126e-07, 0.1736), (-0.9962, 4.231e-07, 0.08716), (-1.0, 4.679e-07, 1.947e-07), (-0.9962, 5.722e-07, -0.08716), (-0.9848, 5.424e-07, -0.1736), (-0.9659, 3.337e-07, -0.2588), (-0.9397, 4.53e-07, -0.342), (-0.9063, 6.02e-07, -0.4226), (-0.866, 4.082e-07, -0.5), (-0.8192, 5.126e-07, -0.5736), (-0.766, 6.169e-07, -0.6428), (-0.7071, 4.604e-07, -0.7071), (-0.6428, 4.53e-07, -0.766), (-0.5736, 4.753e-07, -0.8192), (-0.5, 4.679e-07, -0.866), (-0.4226, 5.051e-07, -0.9063), (-0.342, 4.455e-07, -0.9397), (-0.2588, 4.828e-07, -0.9659), (-0.1736, 4.045e-07, -0.9848), (-0.08716, 3.933e-07, -0.9962), (-0.08583, 0.01513, 0.9962), (-0.171, 0.03015, 0.9848), (-0.2549, 0.04494, 0.9659), (-0.3368, 0.05939, 0.9397), (-0.4162, 0.07339, 0.9063), (-0.4924, 0.08682, 0.866), (-0.5649, 0.0996, 0.8192), (-0.633, 0.1116, 0.766), (-0.6964, 0.1228, 0.7071), (-0.7544, 0.133, 0.6428), (-0.8067, 0.1422, 0.5736), (-0.8529, 0.1504, 0.5), (-0.8925, 0.1574, 0.4226), (-0.9254, 0.1632, 0.342), (-0.9513, 0.1677, 0.2588), (-0.9698, 0.171, 0.1736), (-0.9811, 0.173, 0.08716), (-0.9848, 0.1736, 1.947e-07), (-0.9811, 0.173, -0.08716), (-0.9698, 0.171, -0.1736), (-0.9513, 0.1677, -0.2588), (-0.9254, 0.1632, -0.342), (-0.8925, 0.1574, -0.4226), (-0.8529, 0.1504, -0.5), (-0.8067, 0.1422, -0.5736), (-0.7544, 0.133, -0.6428), (-0.6964, 0.1228, -0.7071), (-0.633, 0.1116, -0.766), (-0.5649, 0.0996, -0.8192), (-0.4924, 0.08682, -0.866), (-0.4162, 0.07339, -0.9063), (-0.3368, 0.05939, -0.9397), (-0.2549, 0.04494, -0.9659), (-0.171, 0.03015, -0.9848), (-0.08583, 0.01513, -0.9962), (-0.0819, 0.02981, 0.9962), (-0.1632, 0.05939, 0.9848), (-0.2432, 0.08852, 0.9659), (-0.3214, 0.117, 0.9397), (-0.3971, 0.1445, 0.9063), (-0.4698, 0.171, 0.866), (-0.539, 0.1962, 0.8192), (-0.604, 0.2198, 0.766), (-0.6645, 0.2418, 0.7071), (-0.7198, 0.262, 0.6428), (-0.7698, 0.2802, 0.5736), (-0.8138, 0.2962, 0.5), (-0.8516, 0.31, 0.4226), (-0.883, 0.3214, 0.342), (-0.9077, 0.3304, 0.2588), (-0.9254, 0.3368, 0.1736), (-0.9361, 0.3407, 0.08716), (-0.9397, 0.342, 1.947e-07), (-0.9361, 0.3407, -0.08716), (-0.9254, 0.3368, -0.1736), (-0.9077, 0.3304, -0.2588), (-0.883, 0.3214, -0.342), (-0.8516, 0.31, -0.4226), (-0.8138, 0.2962, -0.5), (-0.7698, 0.2802, -0.5736), (-0.7198, 0.262, -0.6428), (-0.6645, 0.2418, -0.7071), (-0.604, 0.2198, -0.766), (-0.539, 0.1962, -0.8192), (-0.4698, 0.171, -0.866), (-0.3971, 0.1445, -0.9063), (-0.3214, 0.117, -0.9397), (-0.2432, 0.08852, -0.9659), (-0.1632, 0.05939, -0.9848), (-0.0819, 0.02981, -0.9962), (-0.07548, 0.04358, 0.9962), (-0.1504, 0.08682, 0.9848), (-0.2241, 0.1294, 0.9659), (-0.2962, 0.171, 0.9397), (-0.366, 0.2113, 0.9063), (-0.433, 0.25, 0.866), (-0.4967, 0.2868, 0.8192), (-0.5567, 0.3214, 0.766), (-0.6124, 0.3536, 0.7071), (-0.6634, 0.383, 0.6428), (-0.7094, 0.4096, 0.5736), (-0.75, 0.433, 0.5), (-0.7849, 0.4532, 0.4226), (-0.8138, 0.4698, 0.342), (-0.8365, 0.483, 0.2588), (-0.8529, 0.4924, 0.1736), (-0.8627, 0.4981, 0.08716), (-0.866, 0.5, 1.947e-07), (-0.8627, 0.4981, -0.08716), (-0.8529, 0.4924, -0.1736), (-0.8365, 0.483, -0.2588), (-0.8138, 0.4698, -0.342), (-0.7849, 0.4532, -0.4226), (-0.75, 0.433, -0.5), (-0.7094, 0.4096, -0.5736), (-0.6634, 0.383, -0.6428), (-0.6124, 0.3536, -0.7071), (-0.5567, 0.3214, -0.766), (-0.4967, 0.2868, -0.8192), (-0.433, 0.25, -0.866), (-0.366, 0.2113, -0.9063), (-0.2962, 0.171, -0.9397), (-0.2241, 0.1294, -0.9659), (-0.1504, 0.08682, -0.9848), (-0.07548, 0.04358, -0.9962), (-0.06676, 0.05602, 0.9962), (-0.133, 0.1116, 0.9848), (-0.1983, 0.1664, 0.9659), (-0.262, 0.2198, 0.9397), (-0.3237, 0.2717, 0.9063), (-0.383, 0.3214, 0.866), (-0.4394, 0.3687, 0.8192), (-0.4924, 0.4132, 0.766), (-0.5417, 0.4545, 0.7071), (-0.5868, 0.4924, 0.6428), (-0.6275, 0.5265, 0.5736), (-0.6634, 0.5567, 0.5), (-0.6943, 0.5826, 0.4226), (-0.7198, 0.604, 0.342), (-0.7399, 0.6209, 0.2588), (-0.7544, 0.633, 0.1736), (-0.7631, 0.6403, 0.08716), (-0.766, 0.6428, 1.947e-07), (-0.7631, 0.6403, -0.08716), (-0.7544, 0.633, -0.1736), (-0.7399, 0.6209, -0.2588), (-0.7198, 0.604, -0.342), (-0.6943, 0.5826, -0.4226), (-0.6634, 0.5567, -0.5), (-0.6275, 0.5265, -0.5736), (-0.5868, 0.4924, -0.6428), (-0.5417, 0.4545, -0.7071), (-0.4924, 0.4132, -0.766), (-0.4394, 0.3687, -0.8192), (-0.383, 0.3214, -0.866), (-0.3237, 0.2717, -0.9063), (-0.262, 0.2198, -0.9397), (-0.1983, 0.1664, -0.9659), (-0.133, 0.1116, -0.9848), (-0.06677, 0.05602, -0.9962), (-0.05602, 0.06677, 0.9962), (-0.1116, 0.133, 0.9848), (-0.1664, 0.1983, 0.9659), (-0.2198, 0.262, 0.9397), (-0.2717, 0.3237, 0.9063), (-0.3214, 0.383, 0.866), (-0.3687, 0.4394, 0.8192), (-0.4132, 0.4924, 0.766), (-0.4545, 0.5417, 0.7071), (-0.4924, 0.5868, 0.6428), (-0.5265, 0.6275, 0.5736), (-0.5567, 0.6634, 0.5), (-0.5826, 0.6943, 0.4226), (-0.604, 0.7198, 0.342), (-0.6209, 0.7399, 0.2588), (-0.633, 0.7544, 0.1736), (-0.6403, 0.7631, 0.08716), (-0.6428, 0.766, 1.947e-07), (-0.6403, 0.7631, -0.08716), (-0.633, 0.7544, -0.1736), (-0.6209, 0.7399, -0.2588), (-0.604, 0.7198, -0.342), (-0.5826, 0.6943, -0.4226), (-0.5567, 0.6634, -0.5), (-0.5265, 0.6275, -0.5736), (-0.4924, 0.5868, -0.6428), (-0.4545, 0.5417, -0.7071), (-0.4132, 0.4924, -0.766), (-0.3687, 0.4394, -0.8192), (-0.3214, 0.383, -0.866), (-0.2717, 0.3237, -0.9063), (-0.2198, 0.262, -0.9397), (-0.1664, 0.1983, -0.9659), (-0.1116, 0.133, -0.9848), (-0.05602, 0.06677, -0.9962), (-0.04358, 0.07548, 0.9962), (-0.08682, 0.1504, 0.9848), (-0.1294, 0.2241, 0.9659), (-0.171, 0.2962, 0.9397), (-0.2113, 0.366, 0.9063), (-0.25, 0.433, 0.866), (-0.2868, 0.4967, 0.8192), (-0.3214, 0.5567, 0.766), (-0.3536, 0.6124, 0.7071), (-0.383, 0.6634, 0.6428), (-0.4096, 0.7094, 0.5736), (-0.433, 0.75, 0.5), (-0.4532, 0.7849, 0.4226), (-0.4698, 0.8138, 0.342), (-0.483, 0.8365, 0.2588), (-0.4924, 0.8529, 0.1736), (-0.4981, 0.8627, 0.08716), (-0.5, 0.866, 1.947e-07), (-0.4981, 0.8627, -0.08716), (-0.4924, 0.8529, -0.1736), (-0.483, 0.8365, -0.2588), (-0.4698, 0.8138, -0.342), (-0.4532, 0.7849, -0.4226), (-0.433, 0.75, -0.5), (-0.4096, 0.7094, -0.5736), (-0.383, 0.6634, -0.6428), (-0.3536, 0.6124, -0.7071), (-0.3214, 0.5567, -0.766), (-0.2868, 0.4967, -0.8192), (-0.25, 0.433, -0.866), (-0.2113, 0.366, -0.9063), (-0.171, 0.2962, -0.9397), (-0.1294, 0.2241, -0.9659), (-0.08682, 0.1504, -0.9848), (-0.04358, 0.07548, -0.9962), (-0.02981, 0.0819, 0.9962), (-0.05939, 0.1632, 0.9848), (-0.08852, 0.2432, 0.9659), (-0.117, 0.3214, 0.9397), (-0.1445, 0.3971, 0.9063), (-0.171, 0.4698, 0.866), (-0.1962, 0.539, 0.8192), (-0.2198, 0.604, 0.766), (-0.2418, 0.6645, 0.7071), (-0.262, 0.7198, 0.6428), (-0.2802, 0.7698, 0.5736), (-0.2962, 0.8138, 0.5), (-0.31, 0.8516, 0.4226), (-0.3214, 0.883, 0.342), (-0.3304, 0.9077, 0.2588), (-0.3368, 0.9254, 0.1736), (-0.3407, 0.9361, 0.08716), (-0.342, 0.9397, 1.947e-07), (-0.3407, 0.9361, -0.08716), (-0.3368, 0.9254, -0.1736), (-0.3304, 0.9077, -0.2588), (-0.3214, 0.883, -0.342), (-0.31, 0.8516, -0.4226), (-0.2962, 0.8138, -0.5), (-0.2802, 0.7698, -0.5736), (-0.262, 0.7198, -0.6428), (-0.2418, 0.6645, -0.7071), (-0.2198, 0.604, -0.766), (-0.1962, 0.539, -0.8192), (-0.171, 0.4698, -0.866), (-0.1445, 0.3971, -0.9063), (-0.117, 0.3214, -0.9397), (-0.08852, 0.2432, -0.9659), (-0.05939, 0.1632, -0.9848), (-0.02981, 0.0819, -0.9962), (-0.01513, 0.08583, 0.9962), (-0.03015, 0.171, 0.9848), (-0.04494, 0.2549, 0.9659), (-0.05939, 0.3368, 0.9397), (-0.07339, 0.4162, 0.9063), (-0.08682, 0.4924, 0.866), (-0.0996, 0.5649, 0.8192), (-0.1116, 0.633, 0.766), (-0.1228, 0.6964, 0.7071), (-0.133, 0.7544, 0.6428), (-0.1422, 0.8067, 0.5736), (-0.1504, 0.8529, 0.5), (-0.1574, 0.8925, 0.4226), (-0.1632, 0.9254, 0.342), (-0.1677, 0.9513, 0.2588), (-0.171, 0.9698, 0.1736), (-0.173, 0.9811, 0.08716), (-0.1736, 0.9848, 1.947e-07), (-0.173, 0.9811, -0.08716), (-0.171, 0.9698, -0.1736), (-0.1677, 0.9513, -0.2588), (-0.1632, 0.9254, -0.342), (-0.1574, 0.8925, -0.4226), (-0.1504, 0.8529, -0.5), (-0.1422, 0.8067, -0.5736), (-0.133, 0.7544, -0.6428), (-0.1228, 0.6964, -0.7071), (-0.1116, 0.633, -0.766), (-0.0996, 0.5649, -0.8192), (-0.08682, 0.4924, -0.866), (-0.07339, 0.4162, -0.9063), (-0.05939, 0.3368, -0.9397), (-0.04494, 0.2549, -0.9659), (-0.03015, 0.171, -0.9848), (-0.01513, 0.08583, -0.9962), (4.041e-08, 0.1736, 0.9848), (4.041e-08, 0.2588, 0.9659), (1.037e-07, 0.342, 0.9397), (1.112e-07, 0.4226, 0.9063), (1.186e-07, 0.5, 0.866), (7.394e-08, 0.5736, 0.8192), (2.924e-08, 0.6428, 0.766), (2.155e-07, 0.7071, 0.7071), (1.559e-07, 0.766, 0.6428), (1.708e-07, 0.8192, 0.5736), (2.602e-07, 0.866, 0.5), (5.159e-08, 0.9063, 0.4226), (1.708e-07, 0.9397, 0.342), (-2.292e-08, 0.9659, 0.2588), (1.857e-07, 0.9848, 0.1736), (1.112e-07, 0.9962, 0.08716), (1.41e-07, 1.0, 1.947e-07), (2.006e-07, 0.9962, -0.08716), (2.155e-07, 0.9848, -0.1736), (8.139e-08, 0.9659, -0.2588), (1.261e-07, 0.9397, -0.342), (2.304e-07, 0.9063, -0.4226), (6.885e-09, 0.866, -0.5), (1.857e-07, 0.8192, -0.5736), (2.453e-07, 0.766, -0.6428), (1.037e-07, 0.7071, -0.7071), (1.186e-07, 0.6428, -0.766), (1.112e-07, 0.5736, -0.8192), (8.884e-08, 0.5, -0.866), (9.629e-08, 0.4226, -0.9063), (6.276e-08, 0.342, -0.9397), (5.904e-08, 0.2588, -0.9659), (2.365e-08, 0.1736, -0.9848), (7.816e-09, 0.08716, -0.9962)], [], [(1241, 1240, 15, 16), (1228, 0, 2, 3), (1255, 1254, 29, 30), (1242, 1241, 16, 17), (1229, 1228, 3, 4), (1256, 1255, 30, 31), (1243, 1242, 17, 18), (1230, 1229, 4, 5), (1257, 1256, 31, 32), (1244, 1243, 18, 19), (1231, 1230, 5, 6), (1258, 1257, 32, 33), (1245, 1244, 19, 20), (1232, 1231, 6, 7), (1259, 1258, 33, 34), (1246, 1245, 20, 21), (1233, 1232, 7, 8), (1260, 1259, 34, 35), (1247, 1246, 21, 22), (1234, 1233, 8, 9), (1261, 1260, 35, 36), (1248, 1247, 22, 23), (1235, 1234, 9, 10), (1, 1261, 36), (1249, 1248, 23, 24), (1236, 1235, 10, 11), (1250, 1249, 24, 25), (1237, 1236, 11, 12), (1251, 1250, 25, 26), (1238, 1237, 12, 13), (1252, 1251, 26, 27), (1239, 1238, 13, 14), (1253, 1252, 27, 28), (1240, 1239, 14, 15), (0, 107, 2), (1254, 1253, 28, 29), (20, 19, 54, 55), (7, 6, 41, 42), (34, 33, 68, 69), (21, 20, 55, 56), (8, 7, 42, 43), (35, 34, 69, 70), (22, 21, 56, 57), (9, 8, 43, 44), (36, 35, 70, 71), (23, 22, 57, 58), (10, 9, 44, 45), (1, 36, 71), (24, 23, 58, 59), (11, 10, 45, 46), (25, 24, 59, 60), (12, 11, 46, 47), (26, 25, 60, 61), (13, 12, 47, 48), (27, 26, 61, 62), (14, 13, 48, 49), (28, 27, 62, 63), (15, 14, 49, 50), (2, 107, 37), (29, 28, 63, 64), (16, 15, 50, 51), (3, 2, 37, 38), (30, 29, 64, 65), (17, 16, 51, 52), (4, 3, 38, 39), (31, 30, 65, 66), (18, 17, 52, 53), (5, 4, 39, 40), (32, 31, 66, 67), (19, 18, 53, 54), (6, 5, 40, 41), (33, 32, 67, 68), (49, 48, 83, 84), (63, 62, 97, 98), (50, 49, 84, 85), (37, 107, 72), (64, 63, 98, 99), (51, 50, 85, 86), (38, 37, 72, 73), (65, 64, 99, 100), (52, 51, 86, 87), (39, 38, 73, 74), (66, 65, 100, 101), (53, 52, 87, 88), (40, 39, 74, 75), (67, 66, 101, 102), (54, 53, 88, 89), (41, 40, 75, 76), (68, 67, 102, 103), (55, 54, 89, 90), (42, 41, 76, 77), (69, 68, 103, 104), (56, 55, 90, 91), (43, 42, 77, 78), (70, 69, 104, 105), (57, 56, 91, 92), (44, 43, 78, 79), (71, 70, 105, 106), (58, 57, 92, 93), (45, 44, 79, 80), (1, 71, 106), (59, 58, 93, 94), (46, 45, 80, 81), (60, 59, 94, 95), (47, 46, 81, 82), (61, 60, 95, 96), (48, 47, 82, 83), (62, 61, 96, 97), (78, 77, 113, 114), (105, 104, 140, 141), (92, 91, 127, 128), (79, 78, 114, 115), (106, 105, 141, 142), (93, 92, 128, 129), (80, 79, 115, 116), (1, 106, 142), (94, 93, 129, 130), (81, 80, 116, 117), (95, 94, 130, 131), (82, 81, 117, 118), (96, 95, 131, 132), (83, 82, 118, 119), (97, 96, 132, 133), (84, 83, 119, 120), (98, 97, 133, 134), (85, 84, 120, 121), (72, 107, 108), (99, 98, 134, 135), (86, 85, 121, 122), (73, 72, 108, 109), (100, 99, 135, 136), (87, 86, 122, 123), (74, 73, 109, 110), (101, 100, 136, 137), (88, 87, 123, 124), (75, 74, 110, 111), (102, 101, 137, 138), (89, 88, 124, 125), (76, 75, 111, 112), (103, 102, 138, 139), (90, 89, 125, 126), (77, 76, 112, 113), (104, 103, 139, 140), (91, 90, 126, 127), (108, 107, 143), (135, 134, 169, 170), (122, 121, 156, 157), (109, 108, 143, 144), (136, 135, 170, 171), (123, 122, 157, 158), (110, 109, 144, 145), (137, 136, 171, 172), (124, 123, 158, 159), (111, 110, 145, 146), (138, 137, 172, 173), (125, 124, 159, 160), (112, 111, 146, 147), (139, 138, 173, 174), (126, 125, 160, 161), (113, 112, 147, 148), (140, 139, 174, 175), (127, 126, 161, 162), (114, 113, 148, 149), (141, 140, 175, 176), (128, 127, 162, 163), (115, 114, 149, 150), (142, 141, 176, 177), (129, 128, 163, 164), (116, 115, 150, 151), (1, 142, 177), (130, 129, 164, 165), (117, 116, 151, 152), (131, 130, 165, 166), (118, 117, 152, 153), (132, 131, 166, 167), (119, 118, 153, 154), (133, 132, 167, 168), (120, 119, 154, 155), (134, 133, 168, 169), (121, 120, 155, 156), (164, 163, 198, 199), (151, 150, 185, 186), (1, 177, 212), (165, 164, 199, 200), (152, 151, 186, 187), (166, 165, 200, 201), (153, 152, 187, 188), (167, 166, 201, 202), (154, 153, 188, 189), (168, 167, 202, 203), (155, 154, 189, 190), (169, 168, 203, 204), (156, 155, 190, 191), (143, 107, 178), (170, 169, 204, 205), (157, 156, 191, 192), (144, 143, 178, 179), (171, 170, 205, 206), (158, 157, 192, 193), (145, 144, 179, 180), (172, 171, 206, 207), (159, 158, 193, 194), (146, 145, 180, 181), (173, 172, 207, 208), (160, 159, 194, 195), (147, 146, 181, 182), (174, 173, 208, 209), (161, 160, 195, 196), (148, 147, 182, 183), (175, 174, 209, 210), (162, 161, 196, 197), (149, 148, 183, 184), (176, 175, 210, 211), (163, 162, 197, 198), (150, 149, 184, 185), (177, 176, 211, 212), (193, 192, 227, 228), (180, 179, 214, 215), (207, 206, 241, 242), (194, 193, 228, 229), (181, 180, 215, 216), (208, 207, 242, 243), (195, 194, 229, 230), (182, 181, 216, 217), (209, 208, 243, 244), (196, 195, 230, 231), (183, 182, 217, 218), (210, 209, 244, 245), (197, 196, 231, 232), (184, 183, 218, 219), (211, 210, 245, 246), (198, 197, 232, 233), (185, 184, 219, 220), (212, 211, 246, 247), (199, 198, 233, 234), (186, 185, 220, 221), (1, 212, 247), (200, 199, 234, 235), (187, 186, 221, 222), (201, 200, 235, 236), (188, 187, 222, 223), (202, 201, 236, 237), (189, 188, 223, 224), (203, 202, 237, 238), (190, 189, 224, 225), (204, 203, 238, 239), (191, 190, 225, 226), (178, 107, 213), (205, 204, 239, 240), (192, 191, 226, 227), (179, 178, 213, 214), (206, 205, 240, 241), (222, 221, 256, 257), (236, 235, 270, 271), (223, 222, 257, 258), (237, 236, 271, 272), (224, 223, 258, 259), (238, 237, 272, 273), (225, 224, 259, 260), (239, 238, 273, 274), (226, 225, 260, 261), (213, 107, 248), (240, 239, 274, 275), (227, 226, 261, 262), (214, 213, 248, 249), (241, 240, 275, 276), (228, 227, 262, 263), (215, 214, 249, 250), (242, 241, 276, 277), (229, 228, 263, 264), (216, 215, 250, 251), (243, 242, 277, 278), (230, 229, 264, 265), (217, 216, 251, 252), (244, 243, 278, 279), (231, 230, 265, 266), (218, 217, 252, 253), (245, 244, 279, 280), (232, 231, 266, 267), (219, 218, 253, 254), (246, 245, 280, 281), (233, 232, 267, 268), (220, 219, 254, 255), (247, 246, 281, 282), (234, 233, 268, 269), (221, 220, 255, 256), (1, 247, 282), (235, 234, 269, 270), (251, 250, 285, 286), (278, 277, 312, 313), (265, 264, 299, 300), (252, 251, 286, 287), (279, 278, 313, 314), (266, 265, 300, 301), (253, 252, 287, 288), (280, 279, 314, 315), (267, 266, 301, 302), (254, 253, 288, 289), (281, 280, 315, 316), (268, 267, 302, 303), (255, 254, 289, 290), (282, 281, 316, 317), (269, 268, 303, 304), (256, 255, 290, 291), (1, 282, 317), (270, 269, 304, 305), (257, 256, 291, 292), (271, 270, 305, 306), (258, 257, 292, 293), (272, 271, 306, 307), (259, 258, 293, 294), (273, 272, 307, 308), (260, 259, 294, 295), (274, 273, 308, 309), (261, 260, 295, 296), (248, 107, 283), (275, 274, 309, 310), (262, 261, 296, 297), (249, 248, 283, 284), (276, 275, 310, 311), (263, 262, 297, 298), (250, 249, 284, 285), (277, 276, 311, 312), (264, 263, 298, 299), (307, 306, 341, 342), (294, 293, 328, 329), (308, 307, 342, 343), (295, 294, 329, 330), (309, 308, 343, 344), (296, 295, 330, 331), (283, 107, 318), (310, 309, 344, 345), (297, 296, 331, 332), (284, 283, 318, 319), (311, 310, 345, 346), (298, 297, 332, 333), (285, 284, 319, 320), (312, 311, 346, 347), (299, 298, 333, 334), (286, 285, 320, 321), (313, 312, 347, 348), (300, 299, 334, 335), (287, 286, 321, 322), (314, 313, 348, 349), (301, 300, 335, 336), (288, 287, 322, 323), (315, 314, 349, 350), (302, 301, 336, 337), (289, 288, 323, 324), (316, 315, 350, 351), (303, 302, 337, 338), (290, 289, 324, 325), (317, 316, 351, 352), (304, 303, 338, 339), (291, 290, 325, 326), (1, 317, 352), (305, 304, 339, 340), (292, 291, 326, 327), (306, 305, 340, 341), (293, 292, 327, 328), (349, 348, 383, 384), (336, 335, 370, 371), (323, 322, 357, 358), (350, 349, 384, 385), (337, 336, 371, 372), (324, 323, 358, 359), (351, 350, 385, 386), (338, 337, 372, 373), (325, 324, 359, 360), (352, 351, 386, 387), (339, 338, 373, 374), (326, 325, 360, 361), (1, 352, 387), (340, 339, 374, 375), (327, 326, 361, 362), (341, 340, 375, 376), (328, 327, 362, 363), (342, 341, 376, 377), (329, 328, 363, 364), (343, 342, 377, 378), (330, 329, 364, 365), (344, 343, 378, 379), (331, 330, 365, 366), (318, 107, 353), (345, 344, 379, 380), (332, 331, 366, 367), (319, 318, 353, 354), (346, 345, 380, 381), (333, 332, 367, 368), (320, 319, 354, 355), (347, 346, 381, 382), (334, 333, 368, 369), (321, 320, 355, 356), (348, 347, 382, 383), (335, 334, 369, 370), (322, 321, 356, 357), (378, 377, 412, 413), (365, 364, 399, 400), (379, 378, 413, 414), (366, 365, 400, 401), (353, 107, 388), (380, 379, 414, 415), (367, 366, 401, 402), (354, 353, 388, 389), (381, 380, 415, 416), (368, 367, 402, 403), (355, 354, 389, 390), (382, 381, 416, 417), (369, 368, 403, 404), (356, 355, 390, 391), (383, 382, 417, 418), (370, 369, 404, 405), (357, 356, 391, 392), (384, 383, 418, 419), (371, 370, 405, 406), (358, 357, 392, 393), (385, 384, 419, 420), (372, 371, 406, 407), (359, 358, 393, 394), (386, 385, 420, 421), (373, 372, 407, 408), (360, 359, 394, 395), (387, 386, 421, 422), (374, 373, 408, 409), (361, 360, 395, 396), (1, 387, 422), (375, 374, 409, 410), (362, 361, 396, 397), (376, 375, 410, 411), (363, 362, 397, 398), (377, 376, 411, 412), (364, 363, 398, 399), (407, 406, 441, 442), (394, 393, 428, 429), (421, 420, 455, 456), (408, 407, 442, 443), (395, 394, 429, 430), (422, 421, 456, 457), (409, 408, 443, 444), (396, 395, 430, 431), (1, 422, 457), (410, 409, 444, 445), (397, 396, 431, 432), (411, 410, 445, 446), (398, 397, 432, 433), (412, 411, 446, 447), (399, 398, 433, 434), (413, 412, 447, 448), (400, 399, 434, 435), (414, 413, 448, 449), (401, 400, 435, 436), (388, 107, 423), (415, 414, 449, 450), (402, 401, 436, 437), (389, 388, 423, 424), (416, 415, 450, 451), (403, 402, 437, 438), (390, 389, 424, 425), (417, 416, 451, 452), (404, 403, 438, 439), (391, 390, 425, 426), (418, 417, 452, 453), (405, 404, 439, 440), (392, 391, 426, 427), (419, 418, 453, 454), (406, 405, 440, 441), (393, 392, 427, 428), (420, 419, 454, 455), (436, 435, 470, 471), (423, 107, 458), (450, 449, 484, 485), (437, 436, 471, 472), (424, 423, 458, 459), (451, 450, 485, 486), (438, 437, 472, 473), (425, 424, 459, 460), (452, 451, 486, 487), (439, 438, 473, 474), (426, 425, 460, 461), (453, 452, 487, 488), (440, 439, 474, 475), (427, 426, 461, 462), (454, 453, 488, 489), (441, 440, 475, 476), (428, 427, 462, 463), (455, 454, 489, 490), (442, 441, 476, 477), (429, 428, 463, 464), (456, 455, 490, 491), (443, 442, 477, 478), (430, 429, 464, 465), (457, 456, 491, 492), (444, 443, 478, 479), (431, 430, 465, 466), (1, 457, 492), (445, 444, 479, 480), (432, 431, 466, 467), (446, 445, 480, 481), (433, 432, 467, 468), (447, 446, 481, 482), (434, 433, 468, 469), (448, 447, 482, 483), (435, 434, 469, 470), (449, 448, 483, 484), (465, 464, 499, 500), (492, 491, 526, 527), (479, 478, 513, 514), (466, 465, 500, 501), (1, 492, 527), (480, 479, 514, 515), (467, 466, 501, 502), (481, 480, 515, 516), (468, 467, 502, 503), (482, 481, 516, 517), (469, 468, 503, 504), (483, 482, 517, 518), (470, 469, 504, 505), (484, 483, 518, 519), (471, 470, 505, 506), (458, 107, 493), (485, 484, 519, 520), (472, 471, 506, 507), (459, 458, 493, 494), (486, 485, 520, 521), (473, 472, 507, 508), (460, 459, 494, 495), (487, 486, 521, 522), (474, 473, 508, 509), (461, 460, 495, 496), (488, 487, 522, 523), (475, 474, 509, 510), (462, 461, 496, 497), (489, 488, 523, 524), (476, 475, 510, 511), (463, 462, 497, 498), (490, 489, 524, 525), (477, 476, 511, 512), (464, 463, 498, 499), (491, 490, 525, 526), (478, 477, 512, 513), (494, 493, 528, 529), (521, 520, 555, 556), (508, 507, 542, 543), (495, 494, 529, 530), (522, 521, 556, 557), (509, 508, 543, 544), (496, 495, 530, 531), (523, 522, 557, 558), (510, 509, 544, 545), (497, 496, 531, 532), (524, 523, 558, 559), (511, 510, 545, 546), (498, 497, 532, 533), (525, 524, 559, 560), (512, 511, 546, 547), (499, 498, 533, 534), (526, 525, 560, 561), (513, 512, 547, 548), (500, 499, 534, 535), (527, 526, 561, 562), (514, 513, 548, 549), (501, 500, 535, 536), (1, 527, 562), (515, 514, 549, 550), (502, 501, 536, 537), (516, 515, 550, 551), (503, 502, 537, 538), (517, 516, 551, 552), (504, 503, 538, 539), (518, 517, 552, 553), (505, 504, 539, 540), (519, 518, 553, 554), (506, 505, 540, 541), (493, 107, 528), (520, 519, 554, 555), (507, 506, 541, 542), (550, 549, 584, 585), (537, 536, 571, 572), (551, 550, 585, 586), (538, 537, 572, 573), (552, 551, 586, 587), (539, 538, 573, 574), (553, 552, 587, 588), (540, 539, 574, 575), (554, 553, 588, 589), (541, 540, 575, 576), (528, 107, 563), (555, 554, 589, 590), (542, 541, 576, 577), (529, 528, 563, 564), (556, 555, 590, 591), (543, 542, 577, 578), (530, 529, 564, 565), (557, 556, 591, 592), (544, 543, 578, 579), (531, 530, 565, 566), (558, 557, 592, 593), (545, 544, 579, 580), (532, 531, 566, 567), (559, 558, 593, 594), (546, 545, 580, 581), (533, 532, 567, 568), (560, 559, 594, 595), (547, 546, 581, 582), (534, 533, 568, 569), (561, 560, 595, 596), (548, 547, 582, 583), (535, 534, 569, 570), (562, 561, 596, 597), (549, 548, 583, 584), (536, 535, 570, 571), (1, 562, 597), (579, 578, 613, 614), (566, 565, 600, 601), (593, 592, 627, 628), (580, 579, 614, 615), (567, 566, 601, 602), (594, 593, 628, 629), (581, 580, 615, 616), (568, 567, 602, 603), (595, 594, 629, 630), (582, 581, 616, 617), (569, 568, 603, 604), (596, 595, 630, 631), (583, 582, 617, 618), (570, 569, 604, 605), (597, 596, 631, 632), (584, 583, 618, 619), (571, 570, 605, 606), (1, 597, 632), (585, 584, 619, 620), (572, 571, 606, 607), (586, 585, 620, 621), (573, 572, 607, 608), (587, 586, 621, 622), (574, 573, 608, 609), (588, 587, 622, 623), (575, 574, 609, 610), (589, 588, 623, 624), (576, 575, 610, 611), (563, 107, 598), (590, 589, 624, 625), (577, 576, 611, 612), (564, 563, 598, 599), (591, 590, 625, 626), (578, 577, 612, 613), (565, 564, 599, 600), (592, 591, 626, 627), (608, 607, 642, 643), (622, 621, 656, 657), (609, 608, 643, 644), (623, 622, 657, 658), (610, 609, 644, 645), (624, 623, 658, 659), (611, 610, 645, 646), (598, 107, 633), (625, 624, 659, 660), (612, 611, 646, 647), (599, 598, 633, 634), (626, 625, 660, 661), (613, 612, 647, 648), (600, 599, 634, 635), (627, 626, 661, 662), (614, 613, 648, 649), (601, 600, 635, 636), (628, 627, 662, 663), (615, 614, 649, 650), (602, 601, 636, 637), (629, 628, 663, 664), (616, 615, 650, 651), (603, 602, 637, 638), (630, 629, 664, 665), (617, 616, 651, 652), (604, 603, 638, 639), (631, 630, 665, 666), (618, 617, 652, 653), (605, 604, 639, 640), (632, 631, 666, 667), (619, 618, 653, 654), (606, 605, 640, 641), (1, 632, 667), (620, 619, 654, 655), (607, 606, 641, 642), (621, 620, 655, 656), (637, 636, 671, 672), (664, 663, 698, 699), (651, 650, 685, 686), (638, 637, 672, 673), (665, 664, 699, 700), (652, 651, 686, 687), (639, 638, 673, 674), (666, 665, 700, 701), (653, 652, 687, 688), (640, 639, 674, 675), (667, 666, 701, 702), (654, 653, 688, 689), (641, 640, 675, 676), (1, 667, 702), (655, 654, 689, 690), (642, 641, 676, 677), (656, 655, 690, 691), (643, 642, 677, 678), (657, 656, 691, 692), (644, 643, 678, 679), (658, 657, 692, 693), (645, 644, 679, 680), (659, 658, 693, 694), (646, 645, 680, 681), (633, 107, 668), (660, 659, 694, 695), (647, 646, 681, 682), (634, 633, 668, 669), (661, 660, 695, 696), (648, 647, 682, 683), (635, 634, 669, 670), (662, 661, 696, 697), (649, 648, 683, 684), (636, 635, 670, 671), (663, 662, 697, 698), (650, 649, 684, 685), (693, 692, 727, 728), (680, 679, 714, 715), (694, 693, 728, 729), (681, 680, 715, 716), (668, 107, 703), (695, 694, 729, 730), (682, 681, 716, 717), (669, 668, 703, 704), (696, 695, 730, 731), (683, 682, 717, 718), (670, 669, 704, 705), (697, 696, 731, 732), (684, 683, 718, 719), (671, 670, 705, 706), (698, 697, 732, 733), (685, 684, 719, 720), (672, 671, 706, 707), (699, 698, 733, 734), (686, 685, 720, 721), (673, 672, 707, 708), (700, 699, 734, 735), (687, 686, 721, 722), (674, 673, 708, 709), (701, 700, 735, 736), (688, 687, 722, 723), (675, 674, 709, 710), (702, 701, 736, 737), (689, 688, 723, 724), (676, 675, 710, 711), (1, 702, 737), (690, 689, 724, 725), (677, 676, 711, 712), (691, 690, 725, 726), (678, 677, 712, 713), (692, 691, 726, 727), (679, 678, 713, 714), (735, 734, 769, 770), (722, 721, 756, 757), (709, 708, 743, 744), (736, 735, 770, 771), (723, 722, 757, 758), (710, 709, 744, 745), (737, 736, 771, 772), (724, 723, 758, 759), (711, 710, 745, 746), (1, 737, 772), (725, 724, 759, 760), (712, 711, 746, 747), (726, 725, 760, 761), (713, 712, 747, 748), (727, 726, 761, 762), (714, 713, 748, 749), (728, 727, 762, 763), (715, 714, 749, 750), (729, 728, 763, 764), (716, 715, 750, 751), (703, 107, 738), (730, 729, 764, 765), (717, 716, 751, 752), (704, 703, 738, 739), (731, 730, 765, 766), (718, 717, 752, 753), (705, 704, 739, 740), (732, 731, 766, 767), (719, 718, 753, 754), (706, 705, 740, 741), (733, 732, 767, 768), (720, 719, 754, 755), (707, 706, 741, 742), (734, 733, 768, 769), (721, 720, 755, 756), (708, 707, 742, 743), (764, 763, 798, 799), (751, 750, 785, 786), (738, 107, 773), (765, 764, 799, 800), (752, 751, 786, 787), (739, 738, 773, 774), (766, 765, 800, 801), (753, 752, 787, 788), (740, 739, 774, 775), (767, 766, 801, 802), (754, 753, 788, 789), (741, 740, 775, 776), (768, 767, 802, 803), (755, 754, 789, 790), (742, 741, 776, 777), (769, 768, 803, 804), (756, 755, 790, 791), (743, 742, 777, 778), (770, 769, 804, 805), (757, 756, 791, 792), (744, 743, 778, 779), (771, 770, 805, 806), (758, 757, 792, 793), (745, 744, 779, 780), (772, 771, 806, 807), (759, 758, 793, 794), (746, 745, 780, 781), (1, 772, 807), (760, 759, 794, 795), (747, 746, 781, 782), (761, 760, 795, 796), (748, 747, 782, 783), (762, 761, 796, 797), (749, 748, 783, 784), (763, 762, 797, 798), (750, 749, 784, 785), (785, 784, 819, 820), (799, 798, 833, 834), (786, 785, 820, 821), (773, 107, 808), (800, 799, 834, 835), (787, 786, 821, 822), (774, 773, 808, 809), (801, 800, 835, 836), (788, 787, 822, 823), (775, 774, 809, 810), (802, 801, 836, 837), (789, 788, 823, 824), (776, 775, 810, 811), (803, 802, 837, 838), (790, 789, 824, 825), (777, 776, 811, 812), (804, 803, 838, 839), (791, 790, 825, 826), (778, 777, 812, 813), (805, 804, 839, 840), (792, 791, 826, 827), (779, 778, 813, 814), (806, 805, 840, 841), (793, 792, 827, 828), (780, 779, 814, 815), (807, 806, 841, 842), (794, 793, 828, 829), (781, 780, 815, 816), (1, 807, 842), (795, 794, 829, 830), (782, 781, 816, 817), (796, 795, 830, 831), (783, 782, 817, 818), (797, 796, 831, 832), (784, 783, 818, 819), (798, 797, 832, 833), (814, 813, 848, 849), (841, 840, 875, 876), (828, 827, 862, 863), (815, 814, 849, 850), (842, 841, 876, 877), (829, 828, 863, 864), (816, 815, 850, 851), (1, 842, 877), (830, 829, 864, 865), (817, 816, 851, 852), (831, 830, 865, 866), (818, 817, 852, 853), (832, 831, 866, 867), (819, 818, 853, 854), (833, 832, 867, 868), (820, 819, 854, 855), (834, 833, 868, 869), (821, 820, 855, 856), (808, 107, 843), (835, 834, 869, 870), (822, 821, 856, 857), (809, 808, 843, 844), (836, 835, 870, 871), (823, 822, 857, 858), (810, 809, 844, 845), (837, 836, 871, 872), (824, 823, 858, 859), (811, 810, 845, 846), (838, 837, 872, 873), (825, 824, 859, 860), (812, 811, 846, 847), (839, 838, 873, 874), (826, 825, 860, 861), (813, 812, 847, 848), (840, 839, 874, 875), (827, 826, 861, 862), (843, 107, 878), (870, 869, 904, 905), (857, 856, 891, 892), (844, 843, 878, 879), (871, 870, 905, 906), (858, 857, 892, 893), (845, 844, 879, 880), (872, 871, 906, 907), (859, 858, 893, 894), (846, 845, 880, 881), (873, 872, 907, 908), (860, 859, 894, 895), (847, 846, 881, 882), (874, 873, 908, 909), (861, 860, 895, 896), (848, 847, 882, 883), (875, 874, 909, 910), (862, 861, 896, 897), (849, 848, 883, 884), (876, 875, 910, 911), (863, 862, 897, 898), (850, 849, 884, 885), (877, 876, 911, 912), (864, 863, 898, 899), (851, 850, 885, 886), (1, 877, 912), (865, 864, 899, 900), (852, 851, 886, 887), (866, 865, 900, 901), (853, 852, 887, 888), (867, 866, 901, 902), (854, 853, 888, 889), (868, 867, 902, 903), (855, 854, 889, 890), (869, 868, 903, 904), (856, 855, 890, 891), (899, 898, 933, 934), (886, 885, 920, 921), (1, 912, 947), (900, 899, 934, 935), (887, 886, 921, 922), (901, 900, 935, 936), (888, 887, 922, 923), (902, 901, 936, 937), (889, 888, 923, 924), (903, 902, 937, 938), (890, 889, 924, 925), (904, 903, 938, 939), (891, 890, 925, 926), (878, 107, 913), (905, 904, 939, 940), (892, 891, 926, 927), (879, 878, 913, 914), (906, 905, 940, 941), (893, 892, 927, 928), (880, 879, 914, 915), (907, 906, 941, 942), (894, 893, 928, 929), (881, 880, 915, 916), (908, 907, 942, 943), (895, 894, 929, 930), (882, 881, 916, 917), (909, 908, 943, 944), (896, 895, 930, 931), (883, 882, 917, 918), (910, 909, 944, 945), (897, 896, 931, 932), (884, 883, 918, 919), (911, 910, 945, 946), (898, 897, 932, 933), (885, 884, 919, 920), (912, 911, 946, 947), (928, 927, 962, 963), (915, 914, 949, 950), (942, 941, 976, 977), (929, 928, 963, 964), (916, 915, 950, 951), (943, 942, 977, 978), (930, 929, 964, 965), (917, 916, 951, 952), (944, 943, 978, 979), (931, 930, 965, 966), (918, 917, 952, 953), (945, 944, 979, 980), (932, 931, 966, 967), (919, 918, 953, 954), (946, 945, 980, 981), (933, 932, 967, 968), (920, 919, 954, 955), (947, 946, 981, 982), (934, 933, 968, 969), (921, 920, 955, 956), (1, 947, 982), (935, 934, 969, 970), (922, 921, 956, 957), (936, 935, 970, 971), (923, 922, 957, 958), (937, 936, 971, 972), (924, 923, 958, 959), (938, 937, 972, 973), (925, 924, 959, 960), (939, 938, 973, 974), (926, 925, 960, 961), (913, 107, 948), (940, 939, 974, 975), (927, 926, 961, 962), (914, 913, 948, 949), (941, 940, 975, 976), (957, 956, 991, 992), (971, 970, 1005, 1006), (958, 957, 992, 993), (972, 971, 1006, 1007), (959, 958, 993, 994), (973, 972, 1007, 1008), (960, 959, 994, 995), (974, 973, 1008, 1009), (961, 960, 995, 996), (948, 107, 983), (975, 974, 1009, 1010), (962, 961, 996, 997), (949, 948, 983, 984), (976, 975, 1010, 1011), (963, 962, 997, 998), (950, 949, 984, 985), (977, 976, 1011, 1012), (964, 963, 998, 999), (951, 950, 985, 986), (978, 977, 1012, 1013), (965, 964, 999, 1000), (952, 951, 986, 987), (979, 978, 1013, 1014), (966, 965, 1000, 1001), (953, 952, 987, 988), (980, 979, 1014, 1015), (967, 966, 1001, 1002), (954, 953, 988, 989), (981, 980, 1015, 1016), (968, 967, 1002, 1003), (955, 954, 989, 990), (982, 981, 1016, 1017), (969, 968, 1003, 1004), (956, 955, 990, 991), (1, 982, 1017), (970, 969, 1004, 1005), (986, 985, 1020, 1021), (1013, 1012, 1047, 1048), (1000, 999, 1034, 1035), (987, 986, 1021, 1022), (1014, 1013, 1048, 1049), (1001, 1000, 1035, 1036), (988, 987, 1022, 1023), (1015, 1014, 1049, 1050), (1002, 1001, 1036, 1037), (989, 988, 1023, 1024), (1016, 1015, 1050, 1051), (1003, 1002, 1037, 1038), (990, 989, 1024, 1025), (1017, 1016, 1051, 1052), (1004, 1003, 1038, 1039), (991, 990, 1025, 1026), (1, 1017, 1052), (1005, 1004, 1039, 1040), (992, 991, 1026, 1027), (1006, 1005, 1040, 1041), (993, 992, 1027, 1028), (1007, 1006, 1041, 1042), (994, 993, 1028, 1029), (1008, 1007, 1042, 1043), (995, 994, 1029, 1030), (1009, 1008, 1043, 1044), (996, 995, 1030, 1031), (983, 107, 1018), (1010, 1009, 1044, 1045), (997, 996, 1031, 1032), (984, 983, 1018, 1019), (1011, 1010, 1045, 1046), (998, 997, 1032, 1033), (985, 984, 1019, 1020), (1012, 1011, 1046, 1047), (999, 998, 1033, 1034), (1042, 1041, 1076, 1077), (1029, 1028, 1063, 1064), (1043, 1042, 1077, 1078), (1030, 1029, 1064, 1065), (1044, 1043, 1078, 1079), (1031, 1030, 1065, 1066), (1018, 107, 1053), (1045, 1044, 1079, 1080), (1032, 1031, 1066, 1067), (1019, 1018, 1053, 1054), (1046, 1045, 1080, 1081), (1033, 1032, 1067, 1068), (1020, 1019, 1054, 1055), (1047, 1046, 1081, 1082), (1034, 1033, 1068, 1069), (1021, 1020, 1055, 1056), (1048, 1047, 1082, 1083), (1035, 1034, 1069, 1070), (1022, 1021, 1056, 1057), (1049, 1048, 1083, 1084), (1036, 1035, 1070, 1071), (1023, 1022, 1057, 1058), (1050, 1049, 1084, 1085), (1037, 1036, 1071, 1072), (1024, 1023, 1058, 1059), (1051, 1050, 1085, 1086), (1038, 1037, 1072, 1073), (1025, 1024, 1059, 1060), (1052, 1051, 1086, 1087), (1039, 1038, 1073, 1074), (1026, 1025, 1060, 1061), (1, 1052, 1087), (1040, 1039, 1074, 1075), (1027, 1026, 1061, 1062), (1041, 1040, 1075, 1076), (1028, 1027, 1062, 1063), (1084, 1083, 1118, 1119), (1071, 1070, 1105, 1106), (1058, 1057, 1092, 1093), (1085, 1084, 1119, 1120), (1072, 1071, 1106, 1107), (1059, 1058, 1093, 1094), (1086, 1085, 1120, 1121), (1073, 1072, 1107, 1108), (1060, 1059, 1094, 1095), (1087, 1086, 1121, 1122), (1074, 1073, 1108, 1109), (1061, 1060, 1095, 1096), (1, 1087, 1122), (1075, 1074, 1109, 1110), (1062, 1061, 1096, 1097), (1076, 1075, 1110, 1111), (1063, 1062, 1097, 1098), (1077, 1076, 1111, 1112), (1064, 1063, 1098, 1099), (1078, 1077, 1112, 1113), (1065, 1064, 1099, 1100), (1079, 1078, 1113, 1114), (1066, 1065, 1100, 1101), (1053, 107, 1088), (1080, 1079, 1114, 1115), (1067, 1066, 1101, 1102), (1054, 1053, 1088, 1089), (1081, 1080, 1115, 1116), (1068, 1067, 1102, 1103), (1055, 1054, 1089, 1090), (1082, 1081, 1116, 1117), (1069, 1068, 1103, 1104), (1056, 1055, 1090, 1091), (1083, 1082, 1117, 1118), (1070, 1069, 1104, 1105), (1057, 1056, 1091, 1092), (1113, 1112, 1147, 1148), (1100, 1099, 1134, 1135), (1114, 1113, 1148, 1149), (1101, 1100, 1135, 1136), (1088, 107, 1123), (1115, 1114, 1149, 1150), (1102, 1101, 1136, 1137), (1089, 1088, 1123, 1124), (1116, 1115, 1150, 1151), (1103, 1102, 1137, 1138), (1090, 1089, 1124, 1125), (1117, 1116, 1151, 1152), (1104, 1103, 1138, 1139), (1091, 1090, 1125, 1126), (1118, 1117, 1152, 1153), (1105, 1104, 1139, 1140), (1092, 1091, 1126, 1127), (1119, 1118, 1153, 1154), (1106, 1105, 1140, 1141), (1093, 1092, 1127, 1128), (1120, 1119, 1154, 1155), (1107, 1106, 1141, 1142), (1094, 1093, 1128, 1129), (1121, 1120, 1155, 1156), (1108, 1107, 1142, 1143), (1095, 1094, 1129, 1130), (1122, 1121, 1156, 1157), (1109, 1108, 1143, 1144), (1096, 1095, 1130, 1131), (1, 1122, 1157), (1110, 1109, 1144, 1145), (1097, 1096, 1131, 1132), (1111, 1110, 1145, 1146), (1098, 1097, 1132, 1133), (1112, 1111, 1146, 1147), (1099, 1098, 1133, 1134), (1142, 1141, 1176, 1177), (1129, 1128, 1163, 1164), (1156, 1155, 1190, 1191), (1143, 1142, 1177, 1178), (1130, 1129, 1164, 1165), (1157, 1156, 1191, 1192), (1144, 1143, 1178, 1179), (1131, 1130, 1165, 1166), (1, 1157, 1192), (1145, 1144, 1179, 1180), (1132, 1131, 1166, 1167), (1146, 1145, 1180, 1181), (1133, 1132, 1167, 1168), (1147, 1146, 1181, 1182), (1134, 1133, 1168, 1169), (1148, 1147, 1182, 1183), (1135, 1134, 1169, 1170), (1149, 1148, 1183, 1184), (1136, 1135, 1170, 1171), (1123, 107, 1158), (1150, 1149, 1184, 1185), (1137, 1136, 1171, 1172), (1124, 1123, 1158, 1159), (1151, 1150, 1185, 1186), (1138, 1137, 1172, 1173), (1125, 1124, 1159, 1160), (1152, 1151, 1186, 1187), (1139, 1138, 1173, 1174), (1126, 1125, 1160, 1161), (1153, 1152, 1187, 1188), (1140, 1139, 1174, 1175), (1127, 1126, 1161, 1162), (1154, 1153, 1188, 1189), (1141, 1140, 1175, 1176), (1128, 1127, 1162, 1163), (1155, 1154, 1189, 1190), (1171, 1170, 1205, 1206), (1158, 107, 1193), (1185, 1184, 1219, 1220), (1172, 1171, 1206, 1207), (1159, 1158, 1193, 1194), (1186, 1185, 1220, 1221), (1173, 1172, 1207, 1208), (1160, 1159, 1194, 1195), (1187, 1186, 1221, 1222), (1174, 1173, 1208, 1209), (1161, 1160, 1195, 1196), (1188, 1187, 1222, 1223), (1175, 1174, 1209, 1210), (1162, 1161, 1196, 1197), (1189, 1188, 1223, 1224), (1176, 1175, 1210, 1211), (1163, 1162, 1197, 1198), (1190, 1189, 1224, 1225), (1177, 1176, 1211, 1212), (1164, 1163, 1198, 1199), (1191, 1190, 1225, 1226), (1178, 1177, 1212, 1213), (1165, 1164, 1199, 1200), (1192, 1191, 1226, 1227), (1179, 1178, 1213, 1214), (1166, 1165, 1200, 1201), (1, 1192, 1227), (1180, 1179, 1214, 1215), (1167, 1166, 1201, 1202), (1181, 1180, 1215, 1216), (1168, 1167, 1202, 1203), (1182, 1181, 1216, 1217), (1169, 1168, 1203, 1204), (1183, 1182, 1217, 1218), (1170, 1169, 1204, 1205), (1184, 1183, 1218, 1219), (1200, 1199, 1233, 1234), (1227, 1226, 1260, 1261), (1214, 1213, 1247, 1248), (1201, 1200, 1234, 1235), (1, 1227, 1261), (1215, 1214, 1248, 1249), (1202, 1201, 1235, 1236), (1216, 1215, 1249, 1250), (1203, 1202, 1236, 1237), (1217, 1216, 1250, 1251), (1204, 1203, 1237, 1238), (1218, 1217, 1251, 1252), (1205, 1204, 1238, 1239), (1219, 1218, 1252, 1253), (1206, 1205, 1239, 1240), (1193, 107, 0), (1220, 1219, 1253, 1254), (1207, 1206, 1240, 1241), (1194, 1193, 0, 1228), (1221, 1220, 1254, 1255), (1208, 1207, 1241, 1242), (1195, 1194, 1228, 1229), (1222, 1221, 1255, 1256), (1209, 1208, 1242, 1243), (1196, 1195, 1229, 1230), (1223, 1222, 1256, 1257), (1210, 1209, 1243, 1244), (1197, 1196, 1230, 1231), (1224, 1223, 1257, 1258), (1211, 1210, 1244, 1245), (1198, 1197, 1231, 1232), (1225, 1224, 1258, 1259), (1212, 1211, 1245, 1246), (1199, 1198, 1232, 1233), (1226, 1225, 1259, 1260), (1213, 1212, 1246, 1247)])
me_sphere_001.polygons.foreach_set('material_index', [2, 1, 4, 3, 2, 5, 4, 3, 0, 5, 4, 1, 0, 5, 2, 1, 0, 3, 2, 1, 4, 3, 2, 5, 4, 3, 5, 4, 0, 5, 1, 0, 2, 1, 0, 3, 0, 5, 2, 1, 0, 3, 2, 1, 4, 3, 2, 5, 4, 3, 5, 4, 0, 5, 1, 0, 2, 1, 0, 3, 2, 1, 4, 3, 2, 5, 4, 3, 0, 5, 4, 1, 0, 2, 1, 0, 3, 2, 1, 4, 3, 2, 5, 4, 3, 0, 5, 4, 1, 0, 5, 2, 1, 0, 3, 2, 1, 4, 3, 2, 5, 4, 3, 5, 4, 0, 5, 1, 0, 3, 2, 1, 4, 3, 2, 5, 4, 3, 5, 4, 0, 5, 1, 0, 2, 1, 0, 3, 2, 1, 4, 3, 2, 5, 4, 3, 0, 5, 4, 1, 0, 5, 2, 1, 0, 3, 2, 1, 4, 3, 2, 5, 4, 3, 0, 5, 4, 1, 0, 5, 2, 1, 0, 3, 2, 1, 4, 3, 2, 5, 4, 3, 5, 4, 0, 5, 1, 0, 2, 1, 3, 2, 5, 4, 3, 5, 4, 0, 5, 1, 0, 2, 1, 0, 3, 2, 1, 4, 3, 2, 5, 4, 3, 0, 5, 4, 1, 0, 5, 2, 1, 0, 3, 2, 1, 4, 3, 2, 5, 4, 3, 0, 5, 4, 1, 0, 5, 2, 1, 0, 3, 2, 1, 4, 3, 2, 5, 4, 3, 5, 4, 0, 5, 1, 0, 2, 1, 0, 3, 2, 1, 4, 3, 5, 4, 0, 5, 1, 0, 2, 1, 0, 3, 2, 1, 4, 3, 2, 5, 4, 3, 0, 5, 4, 1, 0, 5, 2, 1, 0, 3, 2, 1, 4, 3, 2, 5, 4, 3, 0, 5, 4, 1, 0, 5, 2, 1, 0, 3, 2, 1, 4, 3, 2, 5, 4, 3, 5, 4, 0, 5, 1, 0, 2, 1, 0, 3, 2, 1, 4, 3, 2, 5, 4, 0, 5, 1, 0, 2, 1, 0, 3, 2, 1, 4, 3, 2, 5, 4, 3, 0, 5, 4, 1, 0, 5, 2, 1, 0, 3, 2, 1, 4, 3, 2, 5, 4, 3, 5, 4, 1, 0, 5, 2, 1, 0, 3, 2, 1, 4, 3, 2, 5, 4, 3, 5, 4, 0, 5, 1, 0, 2, 1, 0, 3, 2, 1, 4, 3, 2, 5, 4, 3, 0, 5, 4, 1, 0, 2, 1, 0, 3, 2, 1, 4, 3, 2, 5, 4, 3, 0, 5, 4, 1, 0, 5, 2, 1, 0, 3, 2, 1, 4, 3, 2, 5, 4, 3, 5, 4, 0, 5, 1, 0, 3, 2, 1, 4, 3, 2, 5, 4, 3, 5, 4, 0, 5, 1, 0, 2, 1, 0, 3, 2, 1, 4, 3, 2, 5, 4, 3, 0, 5, 4, 1, 0, 5, 2, 1, 0, 3, 2, 1, 4, 3, 2, 5, 4, 3, 0, 5, 4, 1, 0, 5, 2, 1, 0, 3, 2, 1, 4, 3, 2, 5, 4, 3, 5, 4, 0, 5, 1, 0, 2, 1, 4, 3, 2, 5, 4, 3, 5, 4, 0, 5, 1, 0, 2, 1, 0, 3, 2, 1, 4, 3, 2, 5, 4, 3, 0, 5, 4, 1, 0, 5, 2, 1, 0, 3, 2, 1, 4, 3, 2, 5, 4, 3, 0, 5, 4, 1, 0, 5, 2, 1, 0, 3, 2, 1, 4, 3, 2, 5, 4, 3, 5, 4, 0, 5, 1, 0, 2, 1, 0, 3, 2, 4, 3, 5, 4, 0, 5, 1, 0, 2, 1, 0, 3, 2, 1, 4, 3, 2, 5, 4, 3, 0, 5, 4, 1, 0, 5, 2, 1, 0, 3, 2, 1, 4, 3, 2, 5, 4, 3, 0, 5, 4, 1, 0, 5, 2, 1, 0, 3, 2, 1, 4, 3, 2, 5, 4, 3, 5, 4, 0, 5, 1, 0, 2, 1, 0, 3, 2, 1, 4, 3, 2, 5, 4, 0, 5, 1, 0, 2, 1, 0, 3, 2, 1, 4, 3, 2, 5, 4, 3, 0, 5, 4, 1, 0, 5, 2, 1, 0, 3, 2, 1, 4, 3, 2, 5, 4, 3, 5, 4, 1, 0, 5, 2, 1, 0, 3, 2, 1, 4, 3, 2, 5, 4, 3, 5, 4, 0, 5, 1, 0, 2, 1, 0, 3, 2, 1, 4, 3, 2, 5, 4, 3, 0, 5, 1, 0, 2, 1, 0, 3, 2, 1, 4, 3, 2, 5, 4, 3, 0, 5, 4, 1, 0, 5, 2, 1, 0, 3, 2, 1, 4, 3, 2, 5, 4, 3, 5, 4, 0, 5, 2, 1, 0, 3, 2, 1, 4, 3, 2, 5, 4, 3, 5, 4, 0, 5, 1, 0, 2, 1, 0, 3, 2, 1, 4, 3, 2, 5, 4, 3, 0, 5, 4, 1, 0, 5, 2, 1, 0, 3, 2, 1, 4, 3, 2, 5, 4, 3, 0, 5, 4, 1, 0, 5, 2, 1, 0, 3, 2, 1, 4, 3, 2, 5, 4, 3, 5, 4, 0, 5, 1, 0, 0, 2, 1, 0, 3, 2, 1, 4, 3, 2, 5, 4, 3, 0, 5, 4, 1, 0, 5, 2, 1, 0, 3, 2, 1, 4, 3, 2, 5, 4, 3, 5, 4, 0, 5, 1, 0, 3, 2, 1, 4, 3, 2, 5, 4, 3, 5, 4, 0, 5, 1, 0, 2, 1, 0, 3, 2, 1, 4, 3, 2, 5, 4, 3, 0, 5, 4, 1, 0, 5, 2, 1, 0, 3, 2, 1, 4, 3, 2, 5, 4, 3, 0, 5, 4, 1, 0, 5, 2, 1, 0, 3, 2, 1, 4, 3, 2, 5, 4, 3, 5, 4, 0, 5, 1, 0, 2, 1, 3, 2, 5, 4, 3, 5, 4, 0, 5, 1, 0, 2, 1, 0, 3, 2, 1, 4, 3, 2, 5, 4, 3, 0, 5, 4, 1, 0, 5, 2, 1, 0, 3, 2, 1, 4, 3, 2, 5, 4, 3, 0, 5, 4, 1, 0, 5, 2, 1, 0, 3, 2, 1, 4, 3, 2, 5, 4, 3, 5, 4, 0, 5, 1, 0, 2, 1, 0, 3, 2, 1, 4, 3, 5, 4, 0, 5, 1, 0, 2, 1, 0, 3, 2, 1, 4, 3, 2, 5, 4, 3, 0, 5, 4, 1, 0, 5, 2, 1, 0, 3, 2, 1, 4, 3, 2, 5, 4, 3, 0, 5, 4, 1, 0, 5, 2, 1, 0, 3, 2, 1, 4, 3, 2, 5, 4, 3, 5, 4, 0, 5, 1, 0, 2, 1, 0, 3, 2, 1, 4, 3, 2, 5, 4, 0, 5, 1, 0, 2, 1, 0, 3, 2, 1, 4, 3, 2, 5, 4, 3, 0, 5, 4, 1, 0, 5, 2, 1, 0, 3, 2, 1, 4, 3, 2, 5, 4, 3, 5, 4, 1, 0, 5, 2, 1, 0, 3, 2, 1, 4, 3, 2, 5, 4, 3, 5, 4, 0, 5, 1, 0, 2, 1, 0, 3, 2, 1, 4, 3, 2, 5, 4, 3, 0, 5, 4, 1, 0, 2, 1, 0, 3, 2, 1, 4, 3, 2, 5, 4, 3, 0, 5, 4, 1, 0, 5, 2, 1, 0, 3, 2, 1, 4, 3, 2, 5, 4, 3, 5, 4, 0, 5, 1, 0, 3, 2, 1, 4, 3, 2, 5, 4, 3, 5, 4, 0, 5, 1, 0, 2, 1, 0, 3, 2, 1, 4, 3, 2, 5, 4, 3, 0, 5, 4, 1, 0, 5, 2, 1, 0, 3, 2, 1, 4, 3, 2, 5, 4, 3, 0, 5, 4, 1, 0, 5, 2, 1, 0, 3, 2, 1, 4, 3, 2, 5, 4, 3, 5, 4, 0, 5, 1, 0, 2, 1, 4, 3, 2, 5, 4, 3, 5, 4, 0, 5, 1, 0, 2, 1, 0, 3, 2, 1, 4, 3, 2, 5, 4, 3, 0, 5, 4, 1, 0, 5, 2, 1, 0, 3, 2])
me_sphere_001.materials.append(mat_red)
me_sphere_001.materials.append(mat_yellow)
me_sphere_001.materials.append(mat_green)
me_sphere_001.materials.append(mat_cyan)
me_sphere_001.materials.append(mat_blue)
me_sphere_001.materials.append(mat_magenta)
me_sphere_001.use_remesh_preserve_volume = False
me_sphere_001.use_remesh_preserve_attributes = False
me_sphere_001.use_mirror_vertex_groups = False
me_sphere_001.update()

# ---- objects
ob_sphere = bpy.data.objects.new('Sphere', me_sphere_001)
ob_lamp = bpy.data.objects.new('Lamp', light_lamp)
ob_camera = bpy.data.objects.new('Camera', cam_camera)

# ---- transforms, parenting, visibility, modifiers, constraints
ob_sphere.location = (0.0, 0.0, 0.0)
ob_sphere.lineart.crease_threshold = 0.0
ob_lamp.location = (4.076, 1.005, 5.904)
ob_lamp.rotation_euler = (0.6503, 0.05522, 1.866)
ob_lamp.lock_rotations_4d = False
ob_lamp.empty_display_type = 'ARROWS'
ob_lamp.color = (0.0, 0.0, 0.0, 0.0)
ob_lamp.lineart.crease_threshold = 0.0
ob_camera.location = (7.481, -6.508, 5.344)
ob_camera.rotation_euler = (1.109, 0.0, 0.8149)
ob_camera.lock_rotations_4d = False
ob_camera.empty_display_type = 'ARROWS'
ob_camera.color = (0.0, 0.0, 0.0, 0.0)
ob_camera.display_type = 'WIRE'
ob_camera.lineart.crease_threshold = 0.0

# ---- collection membership
col_collection_1.objects.link(ob_sphere)
col_collection_1.objects.link(ob_lamp)
col_collection_1.objects.link(ob_camera)

# ---- scene / render settings (as saved in the file)
scene.camera = ob_camera
scene.frame_start = 1; scene.frame_end = 250; scene.frame_set(108)
scene.render.engine = 'BLENDER_EEVEE_NEXT'
scene.render.resolution_percentage = 50
scene.render.dither_intensity = 0.0
scene.cycles.use_denoising = False
scene.cycles.samples = 128
scene.cycles.sampling_pattern = 'TABULATED_SOBOL'
scene.cycles.use_adaptive_sampling = False
scene.cycles.use_light_tree = False
scene.cycles.blur_glossy = 0.0
scene.cycles.sample_clamp_indirect = 0.0
scene.view_settings.view_transform = 'Standard'
bpy.context.view_layer.update()
